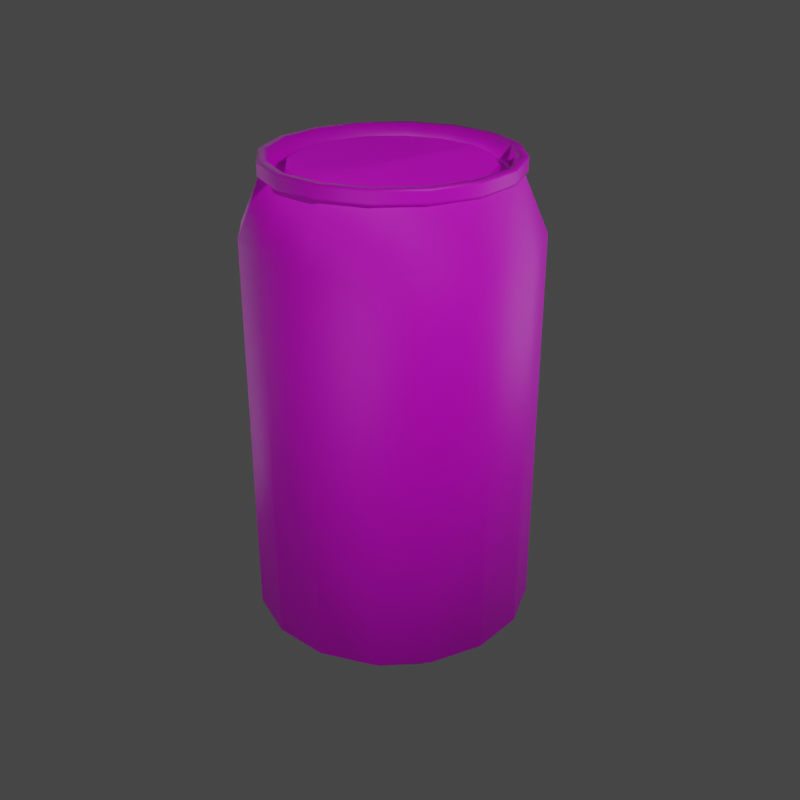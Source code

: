 # Source: can-final.blend  (saved by Blender 3.0.42; exported with 4.5.12 LTS)
import bpy
from mathutils import Matrix  # noqa: F401  (used for matrix-valued properties, if any)

bpy.ops.wm.read_factory_settings(use_empty=True)
scene = bpy.context.scene
scene.name = 'Scene'

# ---- collections
col_collection = bpy.data.collections.new('Collection'); scene.collection.children.link(col_collection)

# ---- images (referenced by path relative to the original .blend; pixels are not part of the script)
import os
ASSET_DIR = os.environ.get("B2B_ASSET_DIR", "")  # directory of the original .blend (textures are referenced by path, not embedded)
HERE = os.path.dirname(os.path.abspath(__file__))  # packed textures are extracted next to this script under _unpacked/

def load_image(name, relpath, width, height, colorspace="sRGB"):
    """Load a texture the original file referenced (path relative to the .blend, or extracted next to this script)."""
    p = next((c for c in (os.path.join(HERE, relpath), os.path.join(ASSET_DIR, relpath)) if relpath and os.path.exists(c)), "")
    if p:
        img = bpy.data.images.load(p, check_existing=True)
        img.name = name
    else:  # same state as the original file: an image datablock whose file is absent (Cycles renders it pink)
        img = bpy.data.images.new(name, width, height)
        img.source = "FILE"
        img.filepath = "//" + (relpath or name)
    img.colorspace_settings.name = colorspace
    return img
img_can_texture_jpg = load_image('can_texture.jpg', 'can_texture.jpg', 1024, 1024, 'sRGB')

# ---- materials (node trees are filled in below, after node groups)
mat_material = bpy.data.materials.new('Material')

# ---- material node trees
mat_material.use_nodes = True; mat_material.node_tree.nodes.clear()
_N = mat_material.node_tree.nodes; _L = mat_material.node_tree.links
n0 = _N.new('ShaderNodeBsdfPrincipled'); n0.name = 'Principled BSDF'; n0.location = (10, 300)
n0.distribution = 'GGX'
n0.subsurface_method = 'RANDOM_WALK_SKIN'
n0.inputs[3].default_value = 1.45
n0.inputs[27].default_value = (0.0, 0.0, 0.0, 1.0)
n0.inputs[28].default_value = 1.0
n1 = _N.new('ShaderNodeOutputMaterial'); n1.name = 'Material Output'; n1.location = (300, 300)
n2 = _N.new('ShaderNodeTexImage'); n2.name = 'Image Texture'; n2.location = (-280, 280)
n2.image = img_can_texture_jpg
_L.new(n0.outputs[0], n1.inputs[0])
_L.new(n2.outputs[0], n0.inputs[0])
n1.is_active_output = True

# ---- world
world_world = bpy.data.worlds.new('World'); scene.world = world_world
world_world.use_nodes = True; world_world.node_tree.nodes.clear()
_N = world_world.node_tree.nodes; _L = world_world.node_tree.links
n0 = _N.new('ShaderNodeOutputWorld'); n0.name = 'World Output'; n0.location = (300, 300)
n1 = _N.new('ShaderNodeBackground'); n1.name = 'Background'; n1.location = (10, 300)
n1.inputs[0].default_value = (0.05088, 0.05088, 0.05088, 1.0)
_L.new(n1.outputs[0], n0.inputs[0])
n0.is_active_output = True
world_world.color = (0.05088, 0.05088, 0.05088)
world_world.use_sun_shadow = False
world_world.sun_shadow_jitter_overblur = 0.0

# ---- cameras
cam_camera = bpy.data.cameras.new('Camera')
cam_camera.clip_end = 100.0
cam_camera.ortho_scale = 7.314
cam_camera_001 = bpy.data.cameras.new('Camera.001')
cam_camera_001.clip_end = 100.0
cam_camera_001.ortho_scale = 7.314
cam_camera_003 = bpy.data.cameras.new('Camera.003')
cam_camera_003.clip_end = 100.0
cam_camera_003.ortho_scale = 7.314
cam_camera_005 = bpy.data.cameras.new('Camera.005')
cam_camera_005.clip_end = 100.0
cam_camera_005.ortho_scale = 7.314
cam_camera_004 = bpy.data.cameras.new('Camera.004')
cam_camera_004.clip_end = 100.0
cam_camera_004.ortho_scale = 7.314
cam_camera_007 = bpy.data.cameras.new('Camera.007')
cam_camera_007.clip_end = 100.0
cam_camera_007.ortho_scale = 7.314
cam_camera_006 = bpy.data.cameras.new('Camera.006')
cam_camera_006.clip_end = 100.0
cam_camera_006.ortho_scale = 7.314

# ---- lights
light_light = bpy.data.lights.new('Light', 'POINT')
light_light.transmission_factor = 0.0
light_light.energy = 800.0
light_light.shadow_soft_size = 0.1
light_light.shadow_maximum_resolution = 0.006
light_light.use_absolute_resolution = True
light_light_001 = bpy.data.lights.new('Light.001', 'POINT')
light_light_001.transmission_factor = 0.0
light_light_001.energy = 535.3
light_light_001.shadow_soft_size = 6.15
light_light_001.shadow_maximum_resolution = 0.006
light_light_001.use_absolute_resolution = True
light_light_002 = bpy.data.lights.new('Light.002', 'POINT')
light_light_002.transmission_factor = 0.0
light_light_002.energy = 200.0
light_light_002.shadow_soft_size = 2.57
light_light_002.shadow_maximum_resolution = 0.006
light_light_002.use_absolute_resolution = True
light_light_003 = bpy.data.lights.new('Light.003', 'POINT')
light_light_003.transmission_factor = 0.0
light_light_003.energy = 308.4
light_light_003.shadow_soft_size = 2.57
light_light_003.shadow_maximum_resolution = 0.006
light_light_003.use_absolute_resolution = True

# ---- meshes
me_plane = bpy.data.meshes.new('Plane')
me_plane.from_pydata([(2.436, -1.036, 6.275e-08), (2.329, -1.107, 5.811e-08), (2.412, -1.066, 6.171e-08), (2.355, -1.1, 5.921e-08), (2.436, -0.9918, 6.275e-08), (2.409, -0.9527, 6.158e-08), (2.308, -0.9374, 5.716e-08), (2.264, -0.9145, 5.525e-08), (2.175, -0.8201, 5.137e-08), (2.085, -0.6904, 4.741e-08), (2.007, -0.5397, 4.403e-08), (1.953, -0.3785, 4.166e-08), (1.909, -0.1744, 3.974e-08), (2.168, -1.347, 5.106e-08), (-1.56, -1.347, -1.119e-07), (-2.091, -1.117, -1.351e-07), (-2.091, -1.154, -1.351e-07), (-2.22, -1.154, -1.408e-07), (-2.22, -1.079, -1.408e-07), (-2.072, -1.044, -1.343e-07), (-2.051, -1.032, -1.334e-07), (-2.04, -1.012, -1.329e-07), (-2.04, -0.9523, -1.329e-07), (-2.05, -0.9305, -1.333e-07), (-2.143, -0.9093, -1.374e-07), (2.436, -0.9568, -0.3963), (2.329, -1.023, -0.4237), (2.412, -0.985, -0.408), (2.355, -1.016, -0.4208), (2.436, -0.9163, -0.3795), (2.409, -0.8802, -0.3646), (2.308, -0.8661, -0.3587), (2.264, -0.8449, -0.35), (2.175, -0.7577, -0.3138), (2.085, -0.6378, -0.2642), (2.007, -0.4986, -0.2065), (1.953, -0.3497, -0.1448), (1.909, -0.1611, -0.06673), (2.168, -1.245, -0.5157), (-1.56, -1.245, -0.5157), (-2.091, -1.032, -0.4276), (-2.091, -1.066, -0.4418), (-2.22, -1.066, -0.4418), (-2.22, -0.9967, -0.4129), (-2.072, -0.9649, -0.3997), (-2.051, -0.9533, -0.3949), (-2.04, -0.9349, -0.3873), (-2.04, -0.8798, -0.3644), (-2.05, -0.8596, -0.3561), (-2.143, -0.8401, -0.348), (2.436, -0.7323, -0.7323), (2.329, -0.7828, -0.7828), (2.412, -0.7539, -0.7539), (2.355, -0.7775, -0.7775), (2.436, -0.7013, -0.7013), (2.409, -0.6737, -0.6736), (2.308, -0.6629, -0.6629), (2.264, -0.6467, -0.6467), (2.175, -0.5799, -0.5799), (2.085, -0.4882, -0.4882), (2.007, -0.3816, -0.3816), (1.953, -0.2676, -0.2676), (1.909, -0.1233, -0.1233), (2.168, -0.9528, -0.9528), (-1.56, -0.9528, -0.9528), (-2.091, -0.79, -0.79), (-2.091, -0.8163, -0.8163), (-2.22, -0.8163, -0.8163), (-2.22, -0.7629, -0.7629), (-2.072, -0.7385, -0.7385), (-2.051, -0.7296, -0.7296), (-2.04, -0.7156, -0.7156), (-2.04, -0.6734, -0.6734), (-2.05, -0.6579, -0.6579), (-2.143, -0.643, -0.643), (2.436, -0.3963, -0.9568), (2.329, -0.4237, -1.023), (2.412, -0.408, -0.985), (2.355, -0.4208, -1.016), (2.436, -0.3795, -0.9163), (2.409, -0.3646, -0.8802), (2.308, -0.3587, -0.8661), (2.264, -0.35, -0.8449), (2.175, -0.3138, -0.7577), (2.085, -0.2642, -0.6378), (2.007, -0.2065, -0.4986), (1.953, -0.1448, -0.3497), (1.909, -0.06673, -0.1611), (2.168, -0.5157, -1.245), (-1.56, -0.5157, -1.245), (-2.091, -0.4276, -1.032), (-2.091, -0.4418, -1.066), (-2.22, -0.4418, -1.066), (-2.22, -0.4129, -0.9967), (-2.072, -0.3997, -0.9649), (-2.051, -0.3949, -0.9533), (-2.04, -0.3873, -0.9349), (-2.04, -0.3644, -0.8798), (-2.05, -0.3561, -0.8596), (-2.143, -0.348, -0.8401), (2.436, -1.748e-08, -1.036), (2.329, -9.715e-09, -1.107), (2.412, -1.51e-08, -1.066), (2.355, -1.114e-08, -1.1), (2.436, -1.94e-08, -0.9918), (2.409, -1.994e-08, -0.9527), (2.308, -1.619e-08, -0.9374), (2.264, -1.527e-08, -0.9145), (2.175, -1.552e-08, -0.8201), (2.085, -1.723e-08, -0.6904), (2.007, -2.044e-08, -0.5397), (1.953, -2.511e-08, -0.3785), (1.909, -3.212e-08, -0.1744), (2.168, 7.838e-09, -1.347), (-1.56, 1.708e-07, -1.347), (-2.091, 1.839e-07, -1.117), (-2.091, 1.856e-07, -1.154), (-2.22, 1.912e-07, -1.154), (-2.22, 1.879e-07, -1.079), (-2.072, 1.799e-07, -1.044), (-2.051, 1.785e-07, -1.032), (-2.04, 1.771e-07, -1.012), (-2.04, 1.745e-07, -0.9523), (-2.05, 1.74e-07, -0.9305), (-2.143, 1.771e-07, -0.9093), (2.436, 0.3963, -0.9568), (2.329, 0.4237, -1.023), (2.412, 0.408, -0.985), (2.355, 0.4208, -1.016), (2.436, 0.3795, -0.9163), (2.409, 0.3646, -0.8802), (2.308, 0.3587, -0.8661), (2.264, 0.35, -0.8449), (2.175, 0.3138, -0.7577), (2.085, 0.2642, -0.6378), (2.007, 0.2065, -0.4986), (1.953, 0.1448, -0.3497), (1.909, 0.06673, -0.1611), (2.168, 0.5157, -1.245), (-1.56, 0.5157, -1.245), (-2.091, 0.4276, -1.032), (-2.091, 0.4418, -1.066), (-2.22, 0.4418, -1.066), (-2.22, 0.4129, -0.9967), (-2.072, 0.3997, -0.9649), (-2.051, 0.3949, -0.9533), (-2.04, 0.3873, -0.9349), (-2.04, 0.3644, -0.8798), (-2.05, 0.3561, -0.8596), (-2.143, 0.348, -0.8401), (2.436, 0.7323, -0.7323), (2.329, 0.7828, -0.7828), (2.412, 0.7539, -0.7539), (2.355, 0.7775, -0.7775), (2.436, 0.7013, -0.7013), (2.409, 0.6736, -0.6737), (2.308, 0.6629, -0.6629), (2.264, 0.6467, -0.6467), (2.175, 0.5799, -0.5799), (2.085, 0.4882, -0.4882), (2.007, 0.3816, -0.3816), (1.953, 0.2676, -0.2676), (1.909, 0.1233, -0.1233), (2.168, 0.9528, -0.9528), (-1.56, 0.9528, -0.9528), (-2.091, 0.79, -0.79), (-2.091, 0.8163, -0.8163), (-2.22, 0.8163, -0.8163), (-2.22, 0.7629, -0.7629), (-2.072, 0.7385, -0.7385), (-2.051, 0.7296, -0.7296), (-2.04, 0.7156, -0.7156), (-2.04, 0.6734, -0.6734), (-2.05, 0.6579, -0.6579), (-2.143, 0.643, -0.643), (2.436, 0.9568, -0.3963), (2.329, 1.023, -0.4237), (2.412, 0.985, -0.408), (2.355, 1.016, -0.4208), (2.436, 0.9163, -0.3795), (2.409, 0.8802, -0.3646), (2.308, 0.8661, -0.3587), (2.264, 0.8449, -0.35), (2.175, 0.7577, -0.3138), (2.085, 0.6378, -0.2642), (2.007, 0.4986, -0.2065), (1.953, 0.3497, -0.1448), (1.909, 0.1611, -0.06673), (2.168, 1.245, -0.5157), (-1.56, 1.245, -0.5157), (-2.091, 1.032, -0.4276), (-2.091, 1.066, -0.4418), (-2.22, 1.066, -0.4418), (-2.22, 0.9967, -0.4129), (-2.072, 0.9649, -0.3997), (-2.051, 0.9533, -0.3949), (-2.04, 0.9349, -0.3873), (-2.04, 0.8798, -0.3644), (-2.05, 0.8596, -0.3561), (-2.143, 0.8401, -0.348), (2.436, 1.036, 2.779e-08), (2.329, 1.107, 3.868e-08), (2.412, 1.066, 3.15e-08), (2.355, 1.1, 3.692e-08), (2.436, 0.9918, 2.395e-08), (2.409, 0.9527, 2.17e-08), (2.308, 0.9374, 2.479e-08), (2.264, 0.9145, 2.47e-08), (2.175, 0.8201, 2.033e-08), (2.085, 0.6904, 1.295e-08), (2.007, 0.5397, 3.149e-09), (1.953, 0.3785, -8.567e-09), (1.909, 0.1744, -2.449e-08), (2.168, 1.347, 6.674e-08), (-1.56, 1.347, 2.297e-07), (-2.091, 1.117, 2.328e-07), (-2.091, 1.154, 2.36e-07), (-2.22, 1.154, 2.417e-07), (-2.22, 1.079, 2.351e-07), (-2.072, 1.044, 2.256e-07), (-2.051, 1.032, 2.236e-07), (-2.04, 1.012, 2.213e-07), (-2.04, 0.9523, 2.161e-07), (-2.05, 0.9305, 2.147e-07), (-2.143, 0.9093, 2.169e-07), (2.436, 0.9568, 0.3963), (2.329, 1.023, 0.4237), (2.412, 0.985, 0.408), (2.355, 1.016, 0.4208), (2.436, 0.9163, 0.3795), (2.409, 0.8802, 0.3646), (2.308, 0.8661, 0.3587), (2.264, 0.8449, 0.35), (2.175, 0.7577, 0.3138), (2.085, 0.6378, 0.2642), (2.007, 0.4986, 0.2065), (1.953, 0.3497, 0.1448), (1.909, 0.1611, 0.06673), (2.168, 1.245, 0.5157), (-1.56, 1.245, 0.5157), (-2.091, 1.032, 0.4276), (-2.091, 1.066, 0.4418), (-2.22, 1.066, 0.4418), (-2.22, 0.9967, 0.4129), (-2.072, 0.9649, 0.3997), (-2.051, 0.9533, 0.3949), (-2.04, 0.9349, 0.3873), (-2.04, 0.8798, 0.3644), (-2.05, 0.8596, 0.3561), (-2.143, 0.8401, 0.348), (2.436, 0.7323, 0.7323), (2.329, 0.7828, 0.7828), (2.412, 0.7539, 0.7539), (2.355, 0.7775, 0.7775), (2.436, 0.7013, 0.7013), (2.409, 0.6736, 0.6737), (2.308, 0.6629, 0.6629), (2.264, 0.6467, 0.6467), (2.175, 0.5799, 0.5799), (2.085, 0.4882, 0.4882), (2.007, 0.3816, 0.3816), (1.953, 0.2676, 0.2676), (1.909, 0.1233, 0.1233), (2.168, 0.9528, 0.9528), (-1.56, 0.9528, 0.9528), (-2.091, 0.79, 0.79), (-2.091, 0.8163, 0.8163), (-2.22, 0.8163, 0.8163), (-2.22, 0.7629, 0.7629), (-2.072, 0.7385, 0.7385), (-2.051, 0.7296, 0.7296), (-2.04, 0.7156, 0.7156), (-2.04, 0.6734, 0.6734), (-2.05, 0.6579, 0.6579), (-2.143, 0.643, 0.643), (2.436, 0.3963, 0.9568), (2.329, 0.4237, 1.023), (2.412, 0.408, 0.985), (2.355, 0.4208, 1.016), (2.436, 0.3795, 0.9163), (2.409, 0.3646, 0.8802), (2.308, 0.3587, 0.8661), (2.264, 0.35, 0.8449), (2.175, 0.3138, 0.7577), (2.085, 0.2642, 0.6378), (2.007, 0.2065, 0.4986), (1.953, 0.1448, 0.3497), (1.909, 0.06673, 0.1611), (2.168, 0.5157, 1.245), (-1.56, 0.5157, 1.245), (-2.091, 0.4276, 1.032), (-2.091, 0.4418, 1.066), (-2.22, 0.4418, 1.066), (-2.22, 0.4129, 0.9967), (-2.072, 0.3997, 0.9649), (-2.051, 0.3949, 0.9533), (-2.04, 0.3873, 0.9349), (-2.04, 0.3644, 0.8798), (-2.05, 0.3561, 0.8596), (-2.143, 0.348, 0.8401), (2.436, 5.04e-08, 1.036), (2.329, 4.49e-08, 1.107), (2.412, 4.9e-08, 1.066), (2.355, 4.61e-08, 1.1), (2.436, 5.092e-08, 0.9918), (2.409, 5.022e-08, 0.9527), (2.308, 4.599e-08, 0.9374), (2.264, 4.434e-08, 0.9145), (2.175, 4.159e-08, 0.8201), (2.085, 3.918e-08, 0.6904), (2.007, 3.76e-08, 0.5397), (1.953, 3.714e-08, 0.3785), (1.909, 3.766e-08, 0.1744), (2.168, 3.499e-08, 1.347), (-1.56, -1.28e-07, 1.347), (-2.091, -1.484e-07, 1.117), (-2.091, -1.489e-07, 1.154), (-2.22, -1.545e-07, 1.154), (-2.22, -1.536e-07, 1.079), (-2.072, -1.468e-07, 1.044), (-2.051, -1.457e-07, 1.032), (-2.04, -1.449e-07, 1.012), (-2.04, -1.442e-07, 0.9523), (-2.05, -1.444e-07, 0.9305), (-2.143, -1.482e-07, 0.9093), (2.436, -0.3963, 0.9568), (2.329, -0.4237, 1.023), (2.412, -0.408, 0.985), (2.355, -0.4208, 1.016), (2.436, -0.3795, 0.9163), (2.409, -0.3646, 0.8802), (2.308, -0.3587, 0.8661), (2.264, -0.35, 0.8449), (2.175, -0.3138, 0.7577), (2.085, -0.2642, 0.6378), (2.007, -0.2065, 0.4986), (1.953, -0.1448, 0.3497), (1.909, -0.06673, 0.1611), (2.168, -0.5157, 1.245), (-1.56, -0.5157, 1.245), (-2.091, -0.4276, 1.032), (-2.091, -0.4418, 1.066), (-2.22, -0.4418, 1.066), (-2.22, -0.4129, 0.9967), (-2.072, -0.3997, 0.9649), (-2.051, -0.3949, 0.9533), (-2.04, -0.3873, 0.9349), (-2.04, -0.3644, 0.8798), (-2.05, -0.3561, 0.8596), (-2.143, -0.348, 0.8401), (2.436, -0.7323, 0.7323), (2.329, -0.7828, 0.7828), (2.412, -0.7539, 0.7539), (2.355, -0.7775, 0.7775), (2.436, -0.7013, 0.7013), (2.409, -0.6737, 0.6736), (2.308, -0.6629, 0.6629), (2.264, -0.6467, 0.6467), (2.175, -0.5799, 0.5799), (2.085, -0.4882, 0.4882), (2.007, -0.3816, 0.3816), (1.953, -0.2676, 0.2676), (1.909, -0.1233, 0.1233), (2.168, -0.9528, 0.9528), (-1.56, -0.9528, 0.9528), (-2.091, -0.79, 0.79), (-2.091, -0.8163, 0.8163), (-2.22, -0.8163, 0.8163), (-2.22, -0.7629, 0.7629), (-2.072, -0.7385, 0.7385), (-2.051, -0.7296, 0.7296), (-2.04, -0.7156, 0.7156), (-2.04, -0.6734, 0.6734), (-2.05, -0.6579, 0.6579), (-2.143, -0.643, 0.643), (2.436, -0.9568, 0.3963), (2.329, -1.023, 0.4237), (2.412, -0.985, 0.408), (2.355, -1.016, 0.4208), (2.436, -0.9163, 0.3795), (2.409, -0.8802, 0.3646), (2.308, -0.8661, 0.3587), (2.264, -0.8449, 0.35), (2.175, -0.7577, 0.3138), (2.085, -0.6378, 0.2642), (2.007, -0.4986, 0.2065), (1.953, -0.3497, 0.1448), (1.909, -0.1611, 0.06673), (2.168, -1.245, 0.5157), (-1.56, -1.245, 0.5157), (-2.091, -1.032, 0.4276), (-2.091, -1.066, 0.4418), (-2.22, -1.066, 0.4418), (-2.22, -0.9967, 0.4129), (-2.072, -0.9649, 0.3997), (-2.051, -0.9533, 0.3949), (-2.04, -0.9349, 0.3873), (-2.04, -0.8798, 0.3644), (-2.05, -0.8596, 0.3561), (-2.143, -0.8401, 0.348), (-2.116, -1.154, -1.362e-07), (-2.116, -1.066, -0.4418), (-2.116, -0.8163, -0.8163), (-2.116, -0.4418, -1.066), (-2.116, 1.867e-07, -1.154), (-2.116, 0.4418, -1.066), (-2.116, 0.8163, -0.8163), (-2.116, 1.066, -0.4418), (-2.116, 1.154, 2.371e-07), (-2.116, 1.066, 0.4418), (-2.116, 0.8163, 0.8163), (-2.116, 0.4418, 1.066), (-2.116, -1.5e-07, 1.154), (-2.116, -0.4418, 1.066), (-2.116, -0.8163, 0.8163), (-2.116, -1.066, 0.4418), (-2.201, -1.154, -1.399e-07), (-2.201, -1.066, -0.4418), (-2.201, -0.8163, -0.8163), (-2.201, -0.4418, -1.066), (-2.201, 1.904e-07, -1.154), (-2.201, 0.4418, -1.066), (-2.201, 0.8163, -0.8163), (-2.201, 1.066, -0.4418), (-2.201, 1.154, 2.408e-07), (-2.201, 1.066, 0.4418), (-2.201, 0.8163, 0.8163), (-2.201, 0.4418, 1.066), (-2.201, -1.537e-07, 1.154), (-2.201, -0.4418, 1.066), (-2.201, -0.8163, 0.8163), (-2.201, -1.066, 0.4418), (-2.091, -1.117, -1.351e-07), (-2.091, -1.032, -0.4276), (-2.091, -0.79, -0.79), (-2.091, -0.4276, -1.032), (-2.091, 1.839e-07, -1.117), (-2.091, 0.4276, -1.032), (-2.091, 0.79, -0.79), (-2.091, 1.032, -0.4276), (-2.091, 1.117, 2.328e-07), (-2.091, 1.032, 0.4276), (-2.091, 0.79, 0.79), (-2.091, 0.4276, 1.032), (-2.091, -1.484e-07, 1.117), (-2.091, -0.4276, 1.032), (-2.091, -0.79, 0.79), (-2.091, -1.032, 0.4276), (-2.072, -1.044, -1.343e-07), (-2.072, -0.9649, -0.3997), (-2.072, -0.7385, -0.7385), (-2.072, -0.3997, -0.9649), (-2.072, 1.799e-07, -1.044), (-2.072, 0.3997, -0.9649), (-2.072, 0.7385, -0.7385), (-2.072, 0.9649, -0.3997), (-2.072, 1.044, 2.256e-07), (-2.072, 0.9649, 0.3997), (-2.072, 0.7385, 0.7385), (-2.072, 0.3997, 0.9649), (-2.072, -1.468e-07, 1.044), (-2.072, -0.3997, 0.9649), (-2.072, -0.7385, 0.7385), (-2.072, -0.9649, 0.3997), (-2.143, -0.9093, -1.374e-07), (-2.143, -0.8401, -0.348), (-2.143, -0.643, -0.643), (-2.143, -0.348, -0.8401), (-2.143, 1.771e-07, -0.9093), (-2.143, 0.348, -0.8401), (-2.143, 0.643, -0.643), (-2.143, 0.8401, -0.348), (-2.143, 0.9093, 2.169e-07), (-2.143, 0.8401, 0.348), (-2.143, 0.643, 0.643), (-2.143, 0.348, 0.8401), (-2.143, -1.482e-07, 0.9093), (-2.143, -0.348, 0.8401), (-2.143, -0.643, 0.643), (-2.143, -0.8401, 0.348)], [], [(0, 4, 29, 25), (25, 29, 54, 50), (50, 54, 79, 75), (75, 79, 104, 100), (100, 104, 129, 125), (125, 129, 154, 150), (150, 154, 179, 175), (175, 179, 204, 200), (200, 204, 229, 225), (225, 229, 254, 250), (250, 254, 279, 275), (275, 279, 304, 300), (300, 304, 329, 325), (325, 329, 354, 350), (350, 354, 379, 375), (375, 379, 4, 0), (2, 0, 25, 27), (27, 25, 50, 52), (52, 50, 75, 77), (77, 75, 100, 102), (102, 100, 125, 127), (127, 125, 150, 152), (152, 150, 175, 177), (177, 175, 200, 202), (202, 200, 225, 227), (227, 225, 250, 252), (252, 250, 275, 277), (277, 275, 300, 302), (302, 300, 325, 327), (327, 325, 350, 352), (352, 350, 375, 377), (377, 375, 0, 2), (1, 3, 28, 26), (26, 28, 53, 51), (51, 53, 78, 76), (76, 78, 103, 101), (101, 103, 128, 126), (126, 128, 153, 151), (151, 153, 178, 176), (176, 178, 203, 201), (201, 203, 228, 226), (226, 228, 253, 251), (251, 253, 278, 276), (276, 278, 303, 301), (301, 303, 328, 326), (326, 328, 353, 351), (351, 353, 378, 376), (376, 378, 3, 1), (3, 2, 27, 28), (28, 27, 52, 53), (53, 52, 77, 78), (78, 77, 102, 103), (103, 102, 127, 128), (128, 127, 152, 153), (153, 152, 177, 178), (178, 177, 202, 203), (203, 202, 227, 228), (228, 227, 252, 253), (253, 252, 277, 278), (278, 277, 302, 303), (303, 302, 327, 328), (328, 327, 352, 353), (353, 352, 377, 378), (378, 377, 2, 3), (4, 5, 30, 29), (29, 30, 55, 54), (54, 55, 80, 79), (79, 80, 105, 104), (104, 105, 130, 129), (129, 130, 155, 154), (154, 155, 180, 179), (179, 180, 205, 204), (204, 205, 230, 229), (229, 230, 255, 254), (254, 255, 280, 279), (279, 280, 305, 304), (304, 305, 330, 329), (329, 330, 355, 354), (354, 355, 380, 379), (379, 380, 5, 4), (5, 6, 31, 30), (30, 31, 56, 55), (55, 56, 81, 80), (80, 81, 106, 105), (105, 106, 131, 130), (130, 131, 156, 155), (155, 156, 181, 180), (180, 181, 206, 205), (205, 206, 231, 230), (230, 231, 256, 255), (255, 256, 281, 280), (280, 281, 306, 305), (305, 306, 331, 330), (330, 331, 356, 355), (355, 356, 381, 380), (380, 381, 6, 5), (6, 7, 32, 31), (31, 32, 57, 56), (56, 57, 82, 81), (81, 82, 107, 106), (106, 107, 132, 131), (131, 132, 157, 156), (156, 157, 182, 181), (181, 182, 207, 206), (206, 207, 232, 231), (231, 232, 257, 256), (256, 257, 282, 281), (281, 282, 307, 306), (306, 307, 332, 331), (331, 332, 357, 356), (356, 357, 382, 381), (381, 382, 7, 6), (7, 8, 33, 32), (32, 33, 58, 57), (57, 58, 83, 82), (82, 83, 108, 107), (107, 108, 133, 132), (132, 133, 158, 157), (157, 158, 183, 182), (182, 183, 208, 207), (207, 208, 233, 232), (232, 233, 258, 257), (257, 258, 283, 282), (282, 283, 308, 307), (307, 308, 333, 332), (332, 333, 358, 357), (357, 358, 383, 382), (382, 383, 8, 7), (8, 9, 34, 33), (33, 34, 59, 58), (58, 59, 84, 83), (83, 84, 109, 108), (108, 109, 134, 133), (133, 134, 159, 158), (158, 159, 184, 183), (183, 184, 209, 208), (208, 209, 234, 233), (233, 234, 259, 258), (258, 259, 284, 283), (283, 284, 309, 308), (308, 309, 334, 333), (333, 334, 359, 358), (358, 359, 384, 383), (383, 384, 9, 8), (9, 10, 35, 34), (34, 35, 60, 59), (59, 60, 85, 84), (84, 85, 110, 109), (109, 110, 135, 134), (134, 135, 160, 159), (159, 160, 185, 184), (184, 185, 210, 209), (209, 210, 235, 234), (234, 235, 260, 259), (259, 260, 285, 284), (284, 285, 310, 309), (309, 310, 335, 334), (334, 335, 360, 359), (359, 360, 385, 384), (384, 385, 10, 9), (10, 11, 36, 35), (35, 36, 61, 60), (60, 61, 86, 85), (85, 86, 111, 110), (110, 111, 136, 135), (135, 136, 161, 160), (160, 161, 186, 185), (185, 186, 211, 210), (210, 211, 236, 235), (235, 236, 261, 260), (260, 261, 286, 285), (285, 286, 311, 310), (310, 311, 336, 335), (335, 336, 361, 360), (360, 361, 386, 385), (385, 386, 11, 10), (11, 12, 37, 36), (36, 37, 62, 61), (61, 62, 87, 86), (86, 87, 112, 111), (111, 112, 137, 136), (136, 137, 162, 161), (161, 162, 187, 186), (186, 187, 212, 211), (211, 212, 237, 236), (236, 237, 262, 261), (261, 262, 287, 286), (286, 287, 312, 311), (311, 312, 337, 336), (336, 337, 362, 361), (361, 362, 387, 386), (386, 387, 12, 11), (13, 1, 26, 38), (38, 26, 51, 63), (63, 51, 76, 88), (88, 76, 101, 113), (113, 101, 126, 138), (138, 126, 151, 163), (163, 151, 176, 188), (188, 176, 201, 213), (213, 201, 226, 238), (238, 226, 251, 263), (263, 251, 276, 288), (288, 276, 301, 313), (313, 301, 326, 338), (338, 326, 351, 363), (363, 351, 376, 388), (388, 376, 1, 13), (432, 14, 39, 433), (433, 39, 64, 434), (434, 64, 89, 435), (435, 89, 114, 436), (436, 114, 139, 437), (437, 139, 164, 438), (438, 164, 189, 439), (439, 189, 214, 440), (440, 214, 239, 441), (441, 239, 264, 442), (442, 264, 289, 443), (443, 289, 314, 444), (444, 314, 339, 445), (445, 339, 364, 446), (446, 364, 389, 447), (447, 389, 14, 432), (16, 15, 40, 41), (41, 40, 65, 66), (66, 65, 90, 91), (91, 90, 115, 116), (116, 115, 140, 141), (141, 140, 165, 166), (166, 165, 190, 191), (191, 190, 215, 216), (216, 215, 240, 241), (241, 240, 265, 266), (266, 265, 290, 291), (291, 290, 315, 316), (316, 315, 340, 341), (341, 340, 365, 366), (366, 365, 390, 391), (391, 390, 15, 16), (400, 16, 41, 401), (401, 41, 66, 402), (402, 66, 91, 403), (403, 91, 116, 404), (404, 116, 141, 405), (405, 141, 166, 406), (406, 166, 191, 407), (407, 191, 216, 408), (408, 216, 241, 409), (409, 241, 266, 410), (410, 266, 291, 411), (411, 291, 316, 412), (412, 316, 341, 413), (413, 341, 366, 414), (414, 366, 391, 415), (415, 391, 16, 400), (18, 17, 42, 43), (43, 42, 67, 68), (68, 67, 92, 93), (93, 92, 117, 118), (118, 117, 142, 143), (143, 142, 167, 168), (168, 167, 192, 193), (193, 192, 217, 218), (218, 217, 242, 243), (243, 242, 267, 268), (268, 267, 292, 293), (293, 292, 317, 318), (318, 317, 342, 343), (343, 342, 367, 368), (368, 367, 392, 393), (393, 392, 17, 18), (448, 18, 43, 449), (449, 43, 68, 450), (450, 68, 93, 451), (451, 93, 118, 452), (452, 118, 143, 453), (453, 143, 168, 454), (454, 168, 193, 455), (455, 193, 218, 456), (456, 218, 243, 457), (457, 243, 268, 458), (458, 268, 293, 459), (459, 293, 318, 460), (460, 318, 343, 461), (461, 343, 368, 462), (462, 368, 393, 463), (463, 393, 18, 448), (20, 19, 44, 45), (45, 44, 69, 70), (70, 69, 94, 95), (95, 94, 119, 120), (120, 119, 144, 145), (145, 144, 169, 170), (170, 169, 194, 195), (195, 194, 219, 220), (220, 219, 244, 245), (245, 244, 269, 270), (270, 269, 294, 295), (295, 294, 319, 320), (320, 319, 344, 345), (345, 344, 369, 370), (370, 369, 394, 395), (395, 394, 19, 20), (21, 20, 45, 46), (46, 45, 70, 71), (71, 70, 95, 96), (96, 95, 120, 121), (121, 120, 145, 146), (146, 145, 170, 171), (171, 170, 195, 196), (196, 195, 220, 221), (221, 220, 245, 246), (246, 245, 270, 271), (271, 270, 295, 296), (296, 295, 320, 321), (321, 320, 345, 346), (346, 345, 370, 371), (371, 370, 395, 396), (396, 395, 20, 21), (22, 21, 46, 47), (47, 46, 71, 72), (72, 71, 96, 97), (97, 96, 121, 122), (122, 121, 146, 147), (147, 146, 171, 172), (172, 171, 196, 197), (197, 196, 221, 222), (222, 221, 246, 247), (247, 246, 271, 272), (272, 271, 296, 297), (297, 296, 321, 322), (322, 321, 346, 347), (347, 346, 371, 372), (372, 371, 396, 397), (397, 396, 21, 22), (23, 22, 47, 48), (48, 47, 72, 73), (73, 72, 97, 98), (98, 97, 122, 123), (123, 122, 147, 148), (148, 147, 172, 173), (173, 172, 197, 198), (198, 197, 222, 223), (223, 222, 247, 248), (248, 247, 272, 273), (273, 272, 297, 298), (298, 297, 322, 323), (323, 322, 347, 348), (348, 347, 372, 373), (373, 372, 397, 398), (398, 397, 22, 23), (464, 23, 48, 465), (465, 48, 73, 466), (466, 73, 98, 467), (467, 98, 123, 468), (468, 123, 148, 469), (469, 148, 173, 470), (470, 173, 198, 471), (471, 198, 223, 472), (472, 223, 248, 473), (473, 248, 273, 474), (474, 273, 298, 475), (475, 298, 323, 476), (476, 323, 348, 477), (477, 348, 373, 478), (478, 373, 398, 479), (479, 398, 23, 464), (37, 12, 387, 362, 337, 312, 287, 262, 237, 212, 187, 162, 137, 112, 87, 62), (49, 74, 99, 124, 149, 174, 199, 224, 249, 274, 299, 324, 349, 374, 399, 24), (389, 388, 13, 14), (364, 363, 388, 389), (339, 338, 363, 364), (314, 313, 338, 339), (239, 238, 263, 264), (214, 213, 238, 239), (189, 188, 213, 214), (164, 163, 188, 189), (139, 138, 163, 164), (114, 113, 138, 139), (89, 88, 113, 114), (64, 63, 88, 89), (39, 38, 63, 64), (431, 415, 400, 416), (430, 414, 415, 431), (429, 413, 414, 430), (428, 412, 413, 429), (427, 411, 412, 428), (426, 410, 411, 427), (425, 409, 410, 426), (424, 408, 409, 425), (423, 407, 408, 424), (422, 406, 407, 423), (421, 405, 406, 422), (420, 404, 405, 421), (419, 403, 404, 420), (418, 402, 403, 419), (417, 401, 402, 418), (416, 400, 401, 417), (17, 416, 417, 42), (42, 417, 418, 67), (67, 418, 419, 92), (92, 419, 420, 117), (117, 420, 421, 142), (142, 421, 422, 167), (167, 422, 423, 192), (192, 423, 424, 217), (217, 424, 425, 242), (242, 425, 426, 267), (267, 426, 427, 292), (292, 427, 428, 317), (317, 428, 429, 342), (342, 429, 430, 367), (367, 430, 431, 392), (392, 431, 416, 17), (390, 447, 432, 15), (365, 446, 447, 390), (340, 445, 446, 365), (315, 444, 445, 340), (290, 443, 444, 315), (265, 442, 443, 290), (240, 441, 442, 265), (215, 440, 441, 240), (190, 439, 440, 215), (165, 438, 439, 190), (140, 437, 438, 165), (115, 436, 437, 140), (90, 435, 436, 115), (65, 434, 435, 90), (40, 433, 434, 65), (15, 432, 433, 40), (394, 463, 448, 19), (369, 462, 463, 394), (344, 461, 462, 369), (319, 460, 461, 344), (294, 459, 460, 319), (269, 458, 459, 294), (244, 457, 458, 269), (219, 456, 457, 244), (194, 455, 456, 219), (169, 454, 455, 194), (144, 453, 454, 169), (119, 452, 453, 144), (94, 451, 452, 119), (69, 450, 451, 94), (44, 449, 450, 69), (19, 448, 449, 44), (399, 479, 464, 24), (374, 478, 479, 399), (349, 477, 478, 374), (324, 476, 477, 349), (299, 475, 476, 324), (274, 474, 475, 299), (249, 473, 474, 274), (224, 472, 473, 249), (199, 471, 472, 224), (174, 470, 471, 199), (149, 469, 470, 174), (124, 468, 469, 149), (99, 467, 468, 124), (74, 466, 467, 99), (49, 465, 466, 74), (24, 464, 465, 49), (313, 314, 289, 264, 263, 288), (14, 13, 38, 39)])
me_plane.polygons.foreach_set('use_smooth', [True] * 465)
_k = {(464, 479): 1.0, (478, 479): 1.0, (477, 478): 1.0, (476, 477): 1.0, (475, 476): 1.0, (474, 475): 1.0, (473, 474): 1.0, (472, 473): 1.0, (471, 472): 1.0, (470, 471): 1.0, (469, 470): 1.0, (468, 469): 1.0, (467, 468): 1.0, (466, 467): 1.0, (465, 466): 1.0, (464, 465): 1.0}
me_plane.attributes.new('crease_edge', 'FLOAT', 'EDGE').data.foreach_set('value', [_k.get((min(e.vertices), max(e.vertices)), 0.0) for e in me_plane.edges])
_uv = me_plane.uv_layers.new(name='UVMap')
_uv.uv.foreach_set('vector', [0.9338, 0.6309, 0.9261, 0.6361, 0.8683, 0.5783, 0.8734, 0.5706, 0.8734, 0.5706, 0.8683, 0.5783, 0.7928, 0.5471, 0.7946, 0.538, 0.7946, 0.538, 0.7928, 0.5471, 0.7111, 0.5471, 0.7093, 0.538, 0.7093, 0.538, 0.7111, 0.5471, 0.6356, 0.5784, 0.6304, 0.5707, 0.6304, 0.5707, 0.6356, 0.5784, 0.5779, 0.6362, 0.5701, 0.6311, 0.5701, 0.6311, 0.5779, 0.6362, 0.5466, 0.7117, 0.5375, 0.7099, 0.5375, 0.7099, 0.5466, 0.7117, 0.5466, 0.7934, 0.5375, 0.7952, 0.5375, 0.7952, 0.5466, 0.7934, 0.5779, 0.8689, 0.5702, 0.8741, 0.5702, 0.8741, 0.5779, 0.8689, 0.6357, 0.9266, 0.6306, 0.9344, 0.6306, 0.9344, 0.6357, 0.9266, 0.7112, 0.9579, 0.7095, 0.967, 0.7095, 0.967, 0.7112, 0.9579, 0.793, 0.9579, 0.7948, 0.9669, 0.7948, 0.9669, 0.793, 0.9579, 0.8684, 0.9266, 0.8736, 0.9343, 0.8736, 0.9343, 0.8684, 0.9266, 0.9262, 0.8688, 0.9339, 0.8739, 0.9339, 0.8739, 0.9262, 0.8688, 0.9574, 0.7933, 0.9665, 0.795, 0.9665, 0.795, 0.9574, 0.7933, 0.9574, 0.7115, 0.9665, 0.7097, 0.9665, 0.7097, 0.9574, 0.7115, 0.9261, 0.6361, 0.9338, 0.6309, 0.9408, 0.6262, 0.9338, 0.6309, 0.8734, 0.5706, 0.8781, 0.5636, 0.8781, 0.5636, 0.8734, 0.5706, 0.7946, 0.538, 0.7962, 0.5297, 0.7962, 0.5297, 0.7946, 0.538, 0.7093, 0.538, 0.7076, 0.5298, 0.7076, 0.5298, 0.7093, 0.538, 0.6304, 0.5707, 0.6258, 0.5637, 0.6258, 0.5637, 0.6304, 0.5707, 0.5701, 0.6311, 0.5632, 0.6264, 0.5632, 0.6264, 0.5701, 0.6311, 0.5375, 0.7099, 0.5293, 0.7083, 0.5293, 0.7083, 0.5375, 0.7099, 0.5375, 0.7952, 0.5293, 0.7969, 0.5293, 0.7969, 0.5375, 0.7952, 0.5702, 0.8741, 0.5633, 0.8787, 0.5633, 0.8787, 0.5702, 0.8741, 0.6306, 0.9344, 0.6259, 0.9413, 0.6259, 0.9413, 0.6306, 0.9344, 0.7095, 0.967, 0.7078, 0.9752, 0.7078, 0.9752, 0.7095, 0.967, 0.7948, 0.9669, 0.7964, 0.9752, 0.7964, 0.9752, 0.7948, 0.9669, 0.8736, 0.9343, 0.8783, 0.9412, 0.8783, 0.9412, 0.8736, 0.9343, 0.9339, 0.8739, 0.9409, 0.8786, 0.9409, 0.8786, 0.9339, 0.8739, 0.9665, 0.795, 0.9748, 0.7967, 0.9748, 0.7967, 0.9665, 0.795, 0.9665, 0.7097, 0.9747, 0.7081, 0.9747, 0.7081, 0.9665, 0.7097, 0.9338, 0.6309, 0.9408, 0.6262, 0.9581, 0.6148, 0.9531, 0.6181, 0.8864, 0.5514, 0.8897, 0.5464, 0.8897, 0.5464, 0.8864, 0.5514, 0.7992, 0.5153, 0.8004, 0.5094, 0.8004, 0.5094, 0.7992, 0.5153, 0.7048, 0.5153, 0.7037, 0.5094, 0.7037, 0.5094, 0.7048, 0.5153, 0.6177, 0.5514, 0.6143, 0.5464, 0.6143, 0.5464, 0.6177, 0.5514, 0.5509, 0.6181, 0.546, 0.6148, 0.546, 0.6148, 0.5509, 0.6181, 0.5148, 0.7053, 0.509, 0.7041, 0.509, 0.7041, 0.5148, 0.7053, 0.5148, 0.7997, 0.509, 0.8008, 0.509, 0.8008, 0.5148, 0.7997, 0.551, 0.8868, 0.546, 0.8902, 0.546, 0.8902, 0.551, 0.8868, 0.6177, 0.9536, 0.6144, 0.9585, 0.6144, 0.9585, 0.6177, 0.9536, 0.7049, 0.9897, 0.7037, 0.9955, 0.7037, 0.9955, 0.7049, 0.9897, 0.7992, 0.9896, 0.8004, 0.9955, 0.8004, 0.9955, 0.7992, 0.9896, 0.8864, 0.9535, 0.8897, 0.9585, 0.8897, 0.9585, 0.8864, 0.9535, 0.9531, 0.8868, 0.9581, 0.8901, 0.9581, 0.8901, 0.9531, 0.8868, 0.9892, 0.7996, 0.9951, 0.8008, 0.9951, 0.8008, 0.9892, 0.7996, 0.9892, 0.7053, 0.9951, 0.7041, 0.9951, 0.7041, 0.9892, 0.7053, 0.9531, 0.6181, 0.9581, 0.6148, 0.9531, 0.6181, 0.9408, 0.6262, 0.8781, 0.5636, 0.8864, 0.5514, 0.8864, 0.5514, 0.8781, 0.5636, 0.7962, 0.5297, 0.7992, 0.5153, 0.7992, 0.5153, 0.7962, 0.5297, 0.7076, 0.5298, 0.7048, 0.5153, 0.7048, 0.5153, 0.7076, 0.5298, 0.6258, 0.5637, 0.6177, 0.5514, 0.6177, 0.5514, 0.6258, 0.5637, 0.5632, 0.6264, 0.5509, 0.6181, 0.5509, 0.6181, 0.5632, 0.6264, 0.5293, 0.7083, 0.5148, 0.7053, 0.5148, 0.7053, 0.5293, 0.7083, 0.5293, 0.7969, 0.5148, 0.7997, 0.5148, 0.7997, 0.5293, 0.7969, 0.5633, 0.8787, 0.551, 0.8868, 0.551, 0.8868, 0.5633, 0.8787, 0.6259, 0.9413, 0.6177, 0.9536, 0.6177, 0.9536, 0.6259, 0.9413, 0.7078, 0.9752, 0.7049, 0.9897, 0.7049, 0.9897, 0.7078, 0.9752, 0.7964, 0.9752, 0.7992, 0.9896, 0.7992, 0.9896, 0.7964, 0.9752, 0.8783, 0.9412, 0.8864, 0.9535, 0.8864, 0.9535, 0.8783, 0.9412, 0.9409, 0.8786, 0.9531, 0.8868, 0.9531, 0.8868, 0.9409, 0.8786, 0.9748, 0.7967, 0.9892, 0.7996, 0.9892, 0.7996, 0.9748, 0.7967, 0.9747, 0.7081, 0.9892, 0.7053, 0.9892, 0.7053, 0.9747, 0.7081, 0.9408, 0.6262, 0.9531, 0.6181, 0.9261, 0.6361, 0.918, 0.6415, 0.8629, 0.5865, 0.8683, 0.5783, 0.8683, 0.5783, 0.8629, 0.5865, 0.7909, 0.5567, 0.7928, 0.5471, 0.7928, 0.5471, 0.7909, 0.5567, 0.713, 0.5567, 0.7111, 0.5471, 0.7111, 0.5471, 0.713, 0.5567, 0.6411, 0.5865, 0.6356, 0.5784, 0.6356, 0.5784, 0.6411, 0.5865, 0.586, 0.6416, 0.5779, 0.6362, 0.5779, 0.6362, 0.586, 0.6416, 0.5562, 0.7136, 0.5466, 0.7117, 0.5466, 0.7117, 0.5562, 0.7136, 0.5562, 0.7914, 0.5466, 0.7934, 0.5466, 0.7934, 0.5562, 0.7914, 0.586, 0.8634, 0.5779, 0.8689, 0.5779, 0.8689, 0.586, 0.8634, 0.6411, 0.9185, 0.6357, 0.9266, 0.6357, 0.9266, 0.6411, 0.9185, 0.7131, 0.9483, 0.7112, 0.9579, 0.7112, 0.9579, 0.7131, 0.9483, 0.791, 0.9483, 0.793, 0.9579, 0.793, 0.9579, 0.791, 0.9483, 0.863, 0.9185, 0.8684, 0.9266, 0.8684, 0.9266, 0.863, 0.9185, 0.918, 0.8634, 0.9262, 0.8688, 0.9262, 0.8688, 0.918, 0.8634, 0.9478, 0.7914, 0.9574, 0.7933, 0.9574, 0.7933, 0.9478, 0.7914, 0.9478, 0.7135, 0.9574, 0.7115, 0.9574, 0.7115, 0.9478, 0.7135, 0.918, 0.6415, 0.9261, 0.6361, 0.918, 0.6415, 0.9008, 0.653, 0.8514, 0.6036, 0.8629, 0.5865, 0.8629, 0.5865, 0.8514, 0.6036, 0.7869, 0.5769, 0.7909, 0.5567, 0.7909, 0.5567, 0.7869, 0.5769, 0.7171, 0.577, 0.713, 0.5567, 0.713, 0.5567, 0.7171, 0.577, 0.6525, 0.6037, 0.6411, 0.5865, 0.6411, 0.5865, 0.6525, 0.6037, 0.6032, 0.6531, 0.586, 0.6416, 0.586, 0.6416, 0.6032, 0.6531, 0.5765, 0.7176, 0.5562, 0.7136, 0.5562, 0.7136, 0.5765, 0.7176, 0.5765, 0.7874, 0.5562, 0.7914, 0.5562, 0.7914, 0.5765, 0.7874, 0.6032, 0.852, 0.586, 0.8634, 0.586, 0.8634, 0.6032, 0.852, 0.6526, 0.9013, 0.6411, 0.9185, 0.6411, 0.9185, 0.6526, 0.9013, 0.7172, 0.928, 0.7131, 0.9483, 0.7131, 0.9483, 0.7172, 0.928, 0.787, 0.928, 0.791, 0.9483, 0.791, 0.9483, 0.787, 0.928, 0.8515, 0.9012, 0.863, 0.9185, 0.863, 0.9185, 0.8515, 0.9012, 0.9009, 0.8519, 0.918, 0.8634, 0.918, 0.8634, 0.9009, 0.8519, 0.9276, 0.7873, 0.9478, 0.7914, 0.9478, 0.7914, 0.9276, 0.7873, 0.9275, 0.7175, 0.9478, 0.7135, 0.9478, 0.7135, 0.9275, 0.7175, 0.9008, 0.653, 0.918, 0.6415, 0.9008, 0.653, 0.8928, 0.6583, 0.846, 0.6116, 0.8514, 0.6036, 0.8514, 0.6036, 0.846, 0.6116, 0.785, 0.5863, 0.7869, 0.5769, 0.7869, 0.5769, 0.785, 0.5863, 0.7189, 0.5864, 0.7171, 0.577, 0.7171, 0.577, 0.7189, 0.5864, 0.6578, 0.6117, 0.6525, 0.6037, 0.6525, 0.6037, 0.6578, 0.6117, 0.6111, 0.6585, 0.6032, 0.6531, 0.6032, 0.6531, 0.6111, 0.6585, 0.5859, 0.7195, 0.5765, 0.7176, 0.5765, 0.7176, 0.5859, 0.7195, 0.5859, 0.7856, 0.5765, 0.7874, 0.5765, 0.7874, 0.5859, 0.7856, 0.6112, 0.8467, 0.6032, 0.852, 0.6032, 0.852, 0.6112, 0.8467, 0.658, 0.8934, 0.6526, 0.9013, 0.6526, 0.9013, 0.658, 0.8934, 0.7191, 0.9186, 0.7172, 0.928, 0.7172, 0.928, 0.7191, 0.9186, 0.7852, 0.9186, 0.787, 0.928, 0.787, 0.928, 0.7852, 0.9186, 0.8462, 0.8932, 0.8515, 0.9012, 0.8515, 0.9012, 0.8462, 0.8932, 0.8929, 0.8465, 0.9009, 0.8519, 0.9009, 0.8519, 0.8929, 0.8465, 0.9182, 0.7854, 0.9276, 0.7873, 0.9276, 0.7873, 0.9182, 0.7854, 0.9181, 0.7193, 0.9275, 0.7175, 0.9275, 0.7175, 0.9181, 0.7193, 0.8928, 0.6583, 0.9008, 0.653, 0.8928, 0.6583, 0.8729, 0.6714, 0.8327, 0.6313, 0.846, 0.6116, 0.846, 0.6116, 0.8327, 0.6313, 0.7802, 0.6097, 0.785, 0.5863, 0.785, 0.5863, 0.7802, 0.6097, 0.7234, 0.6098, 0.7189, 0.5864, 0.7189, 0.5864, 0.7234, 0.6098, 0.6709, 0.6316, 0.6578, 0.6117, 0.6578, 0.6117, 0.6709, 0.6316, 0.6308, 0.6718, 0.6111, 0.6585, 0.6111, 0.6585, 0.6308, 0.6718, 0.6092, 0.7243, 0.5859, 0.7195, 0.5859, 0.7195, 0.6092, 0.7243, 0.6093, 0.7811, 0.5859, 0.7856, 0.5859, 0.7856, 0.6093, 0.7811, 0.6311, 0.8336, 0.6112, 0.8467, 0.6112, 0.8467, 0.6311, 0.8336, 0.6714, 0.8737, 0.658, 0.8934, 0.658, 0.8934, 0.6714, 0.8737, 0.7239, 0.8953, 0.7191, 0.9186, 0.7191, 0.9186, 0.7239, 0.8953, 0.7807, 0.8952, 0.7852, 0.9186, 0.7852, 0.9186, 0.7807, 0.8952, 0.8331, 0.8733, 0.8462, 0.8932, 0.8462, 0.8932, 0.8331, 0.8733, 0.8732, 0.8331, 0.8929, 0.8465, 0.8929, 0.8465, 0.8732, 0.8331, 0.8948, 0.7806, 0.9182, 0.7854, 0.9182, 0.7854, 0.8948, 0.7806, 0.8947, 0.7238, 0.9181, 0.7193, 0.9181, 0.7193, 0.8947, 0.7238, 0.8729, 0.6714, 0.8928, 0.6583, 0.8729, 0.6714, 0.8498, 0.6867, 0.8172, 0.6543, 0.8327, 0.6313, 0.8327, 0.6313, 0.8172, 0.6543, 0.7746, 0.6368, 0.7802, 0.6097, 0.7802, 0.6097, 0.7746, 0.6368, 0.7286, 0.637, 0.7234, 0.6098, 0.7234, 0.6098, 0.7286, 0.637, 0.6862, 0.6547, 0.6709, 0.6316, 0.6709, 0.6316, 0.6862, 0.6547, 0.6538, 0.6873, 0.6308, 0.6718, 0.6308, 0.6718, 0.6538, 0.6873, 0.6364, 0.7299, 0.6092, 0.7243, 0.6092, 0.7243, 0.6364, 0.7299, 0.6365, 0.7759, 0.6093, 0.7811, 0.6093, 0.7811, 0.6365, 0.7759, 0.6543, 0.8183, 0.6311, 0.8336, 0.6311, 0.8336, 0.6543, 0.8183, 0.6869, 0.8507, 0.6714, 0.8737, 0.6714, 0.8737, 0.6869, 0.8507, 0.7294, 0.8681, 0.7239, 0.8953, 0.7239, 0.8953, 0.7294, 0.8681, 0.7754, 0.868, 0.7807, 0.8952, 0.7807, 0.8952, 0.7754, 0.868, 0.8178, 0.8502, 0.8331, 0.8733, 0.8331, 0.8733, 0.8178, 0.8502, 0.8502, 0.8176, 0.8732, 0.8331, 0.8732, 0.8331, 0.8502, 0.8176, 0.8677, 0.7751, 0.8948, 0.7806, 0.8948, 0.7806, 0.8677, 0.7751, 0.8675, 0.7291, 0.8947, 0.7238, 0.8947, 0.7238, 0.8675, 0.7291, 0.8498, 0.6867, 0.8729, 0.6714, 0.8498, 0.6867, 0.826, 0.7025, 0.8013, 0.6779, 0.8172, 0.6543, 0.8172, 0.6543, 0.8013, 0.6779, 0.769, 0.6648, 0.7746, 0.6368, 0.7746, 0.6368, 0.769, 0.6648, 0.7341, 0.665, 0.7286, 0.637, 0.7286, 0.637, 0.7341, 0.665, 0.702, 0.6785, 0.6862, 0.6547, 0.6862, 0.6547, 0.702, 0.6785, 0.6775, 0.7032, 0.6538, 0.6873, 0.6538, 0.6873, 0.6775, 0.7032, 0.6643, 0.7355, 0.6364, 0.7299, 0.6364, 0.7299, 0.6643, 0.7355, 0.6645, 0.7704, 0.6365, 0.7759, 0.6365, 0.7759, 0.6645, 0.7704, 0.678, 0.8025, 0.6543, 0.8183, 0.6543, 0.8183, 0.678, 0.8025, 0.7028, 0.827, 0.6869, 0.8507, 0.6869, 0.8507, 0.7028, 0.827, 0.735, 0.8402, 0.7294, 0.8681, 0.7294, 0.8681, 0.735, 0.8402, 0.7699, 0.84, 0.7754, 0.868, 0.7754, 0.868, 0.7699, 0.84, 0.802, 0.8265, 0.8178, 0.8502, 0.8178, 0.8502, 0.802, 0.8265, 0.8266, 0.8017, 0.8502, 0.8176, 0.8502, 0.8176, 0.8266, 0.8017, 0.8397, 0.7695, 0.8677, 0.7751, 0.8677, 0.7751, 0.8397, 0.7695, 0.8396, 0.7346, 0.8675, 0.7291, 0.8675, 0.7291, 0.8396, 0.7346, 0.826, 0.7025, 0.8498, 0.6867, 0.826, 0.7025, 0.8029, 0.718, 0.7858, 0.7011, 0.8013, 0.6779, 0.8013, 0.6779, 0.7858, 0.7011, 0.7636, 0.6921, 0.769, 0.6648, 0.769, 0.6648, 0.7636, 0.6921, 0.7396, 0.6923, 0.7341, 0.665, 0.7341, 0.665, 0.7396, 0.6923, 0.7175, 0.7016, 0.702, 0.6785, 0.702, 0.6785, 0.7175, 0.7016, 0.7007, 0.7187, 0.6775, 0.7032, 0.6775, 0.7032, 0.7007, 0.7187, 0.6917, 0.7409, 0.6643, 0.7355, 0.6643, 0.7355, 0.6917, 0.7409, 0.6918, 0.7649, 0.6645, 0.7704, 0.6645, 0.7704, 0.6918, 0.7649, 0.7011, 0.787, 0.678, 0.8025, 0.678, 0.8025, 0.7011, 0.787, 0.7182, 0.8038, 0.7028, 0.827, 0.7028, 0.827, 0.7182, 0.8038, 0.7404, 0.8128, 0.735, 0.8402, 0.735, 0.8402, 0.7404, 0.8128, 0.7644, 0.8127, 0.7699, 0.84, 0.7699, 0.84, 0.7644, 0.8127, 0.7865, 0.8033, 0.802, 0.8265, 0.802, 0.8265, 0.7865, 0.8033, 0.8034, 0.7863, 0.8266, 0.8017, 0.8266, 0.8017, 0.8034, 0.7863, 0.8124, 0.7641, 0.8397, 0.7695, 0.8397, 0.7695, 0.8124, 0.7641, 0.8122, 0.7401, 0.8396, 0.7346, 0.8396, 0.7346, 0.8122, 0.7401, 0.8029, 0.718, 0.826, 0.7025, 0.8029, 0.718, 0.7751, 0.7368, 0.7673, 0.7291, 0.7858, 0.7011, 0.7858, 0.7011, 0.7673, 0.7291, 0.7572, 0.7251, 0.7636, 0.6921, 0.7636, 0.6921, 0.7572, 0.7251, 0.7463, 0.7252, 0.7396, 0.6923, 0.7396, 0.6923, 0.7463, 0.7252, 0.7363, 0.7294, 0.7175, 0.7016, 0.7175, 0.7016, 0.7363, 0.7294, 0.7287, 0.7372, 0.7007, 0.7187, 0.7007, 0.7187, 0.7287, 0.7372, 0.7246, 0.7473, 0.6917, 0.7409, 0.6917, 0.7409, 0.7246, 0.7473, 0.7247, 0.7582, 0.6918, 0.7649, 0.6918, 0.7649, 0.7247, 0.7582, 0.7289, 0.7682, 0.7011, 0.787, 0.7011, 0.787, 0.7289, 0.7682, 0.7367, 0.7758, 0.7182, 0.8038, 0.7182, 0.8038, 0.7367, 0.7758, 0.7468, 0.7799, 0.7404, 0.8128, 0.7404, 0.8128, 0.7468, 0.7799, 0.7577, 0.7798, 0.7644, 0.8127, 0.7644, 0.8127, 0.7577, 0.7798, 0.7677, 0.7755, 0.7865, 0.8033, 0.7865, 0.8033, 0.7677, 0.7755, 0.7754, 0.7678, 0.8034, 0.7863, 0.8034, 0.7863, 0.7754, 0.7678, 0.7794, 0.7577, 0.8124, 0.7641, 0.8124, 0.7641, 0.7794, 0.7577, 0.7794, 0.7468, 0.8122, 0.7401, 0.8122, 0.7401, 0.7794, 0.7468, 0.7751, 0.7368, 0.8029, 0.718, 0.8494, 0.0394, 0.8469, 0.003434, 0.7874, 0.003434, 0.7885, 0.0394, 0.7885, 0.0394, 0.7874, 0.003434, 0.7277, 0.003434, 0.7282, 0.0394, 0.7282, 0.0394, 0.7277, 0.003434, 0.6679, 0.003434, 0.6681, 0.0394, 0.6681, 0.0394, 0.6679, 0.003434, 0.6081, 0.003434, 0.6081, 0.0394, 0.6081, 0.0394, 0.6081, 0.003434, 0.5484, 0.003434, 0.5482, 0.0394, 0.5482, 0.0394, 0.5484, 0.003434, 0.4886, 0.003434, 0.4882, 0.0394, 0.4882, 0.0394, 0.4886, 0.003434, 0.4288, 0.003434, 0.4283, 0.0394, 0.4283, 0.0394, 0.4288, 0.003434, 0.3691, 0.003434, 0.3684, 0.0394, 0.3684, 0.0394, 0.3691, 0.003434, 0.3095, 0.003434, 0.3086, 0.0394, 0.3086, 0.0394, 0.3095, 0.003434, 0.25, 0.003434, 0.2489, 0.0394, 0.2489, 0.0394, 0.25, 0.003434, 0.1909, 0.003434, 0.1894, 0.0394, 0.1894, 0.0394, 0.1909, 0.003434, 0.1328, 0.003434, 0.1301, 0.0394, 0.1301, 0.0394, 0.1328, 0.003434, 0.07664, 0.003434, 0.07104, 0.0394, 0.07104, 0.0394, 0.07664, 0.003434, 0.02397, 0.003434, 0.01033, 0.0394, 0.9784, 0.0394, 0.9646, 0.003434, 0.9061, 0.003434, 0.9118, 0.0394, 0.9118, 0.0394, 0.9061, 0.003434, 0.8469, 0.003434, 0.8494, 0.0394, 0.8599, 0.4981, 0.86, 0.4561, 0.7984, 0.4561, 0.8002, 0.4981, 0.8002, 0.4981, 0.7984, 0.4561, 0.7369, 0.4561, 0.7395, 0.4981, 0.7395, 0.4981, 0.7369, 0.4561, 0.6754, 0.4561, 0.6781, 0.4981, 0.6781, 0.4981, 0.6754, 0.4561, 0.6138, 0.4561, 0.6164, 0.4981, 0.6164, 0.4981, 0.6138, 0.4561, 0.5521, 0.4561, 0.5545, 0.4981, 0.5545, 0.4981, 0.5521, 0.4561, 0.4904, 0.4561, 0.4925, 0.4981, 0.4925, 0.4981, 0.4904, 0.4561, 0.4287, 0.4561, 0.4305, 0.4981, 0.4305, 0.4981, 0.4287, 0.4561, 0.3669, 0.4561, 0.3685, 0.4981, 0.3685, 0.4981, 0.3669, 0.4561, 0.3051, 0.4561, 0.3066, 0.4981, 0.3066, 0.4981, 0.3051, 0.4561, 0.2431, 0.4561, 0.2449, 0.4981, 0.2449, 0.4981, 0.2431, 0.4561, 0.1808, 0.4561, 0.1836, 0.4981, 0.1836, 0.4981, 0.1808, 0.4561, 0.1179, 0.4561, 0.1225, 0.4981, 0.1225, 0.4981, 0.1179, 0.4561, 0.05353, 0.4561, 0.06187, 0.4981, 0.06187, 0.4981, 0.05353, 0.4561, 0.000641, 0.4549, 0.001519, 0.4981, 0.9735, 0.4981, 0.9859, 0.4561, 0.9224, 0.4561, 0.9181, 0.4981, 0.9181, 0.4981, 0.9224, 0.4561, 0.86, 0.4561, 0.8599, 0.4981, 0.008742, 0.7053, 0.0006912, 0.7036, 0.03832, 0.6118, 0.04513, 0.6164, 0.04513, 0.6164, 0.03832, 0.6118, 0.1081, 0.5415, 0.1126, 0.5483, 0.1126, 0.5483, 0.1081, 0.5415, 0.1994, 0.5036, 0.201, 0.5117, 0.201, 0.5117, 0.1994, 0.5036, 0.2982, 0.504, 0.2965, 0.512, 0.2965, 0.512, 0.2982, 0.504, 0.3893, 0.5422, 0.3846, 0.549, 0.3846, 0.549, 0.3893, 0.5422, 0.4589, 0.6125, 0.452, 0.617, 0.452, 0.617, 0.4589, 0.6125, 0.4966, 0.7041, 0.4885, 0.7057, 0.4885, 0.7057, 0.4966, 0.7041, 0.4966, 0.8034, 0.4886, 0.8017, 0.4886, 0.8017, 0.4966, 0.8034, 0.459, 0.8952, 0.4522, 0.8906, 0.4522, 0.8906, 0.459, 0.8952, 0.3892, 0.9655, 0.3847, 0.9587, 0.3847, 0.9587, 0.3892, 0.9655, 0.2979, 1.003, 0.2964, 0.9953, 0.2964, 0.9953, 0.2979, 1.003, 0.1991, 1.003, 0.2008, 0.995, 0.2008, 0.995, 0.1991, 1.003, 0.1081, 0.9647, 0.1127, 0.958, 0.1127, 0.958, 0.1081, 0.9647, 0.03844, 0.8945, 0.04532, 0.89, 0.04532, 0.89, 0.03844, 0.8945, 0.0006925, 0.8028, 0.008764, 0.8013, 0.008764, 0.8013, 0.0006925, 0.8028, 0.0006912, 0.7036, 0.008742, 0.7053, 0.01428, 0.7063, 0.008742, 0.7053, 0.04513, 0.6164, 0.04985, 0.6194, 0.04985, 0.6194, 0.04513, 0.6164, 0.1126, 0.5483, 0.1158, 0.553, 0.1158, 0.553, 0.1126, 0.5483, 0.201, 0.5117, 0.2021, 0.5172, 0.2021, 0.5172, 0.201, 0.5117, 0.2965, 0.512, 0.2954, 0.5175, 0.2954, 0.5175, 0.2965, 0.512, 0.3846, 0.549, 0.3815, 0.5536, 0.3815, 0.5536, 0.3846, 0.549, 0.452, 0.617, 0.4473, 0.6201, 0.4473, 0.6201, 0.452, 0.617, 0.4885, 0.7057, 0.483, 0.7068, 0.483, 0.7068, 0.4885, 0.7057, 0.4886, 0.8017, 0.483, 0.8006, 0.483, 0.8006, 0.4886, 0.8017, 0.4522, 0.8906, 0.4475, 0.8875, 0.4475, 0.8875, 0.4522, 0.8906, 0.3847, 0.9587, 0.3815, 0.954, 0.3815, 0.954, 0.3847, 0.9587, 0.2964, 0.9953, 0.2952, 0.9898, 0.2952, 0.9898, 0.2964, 0.9953, 0.2008, 0.995, 0.2019, 0.9894, 0.2019, 0.9894, 0.2008, 0.995, 0.1127, 0.958, 0.1158, 0.9533, 0.1158, 0.9533, 0.1127, 0.958, 0.04532, 0.89, 0.05, 0.8869, 0.05, 0.8869, 0.04532, 0.89, 0.008764, 0.8013, 0.01429, 0.8002, 0.01429, 0.8002, 0.008764, 0.8013, 0.008742, 0.7053, 0.01428, 0.7063, 0.04931, 0.7132, 0.03506, 0.7105, 0.06745, 0.6312, 0.07957, 0.6391, 0.07957, 0.6391, 0.06745, 0.6312, 0.1275, 0.5705, 0.1356, 0.5824, 0.1356, 0.5824, 0.1275, 0.5705, 0.2061, 0.5379, 0.209, 0.5519, 0.209, 0.5519, 0.2061, 0.5379, 0.2911, 0.5381, 0.2883, 0.5523, 0.2883, 0.5523, 0.2911, 0.5381, 0.3696, 0.5711, 0.3616, 0.5831, 0.3616, 0.5831, 0.3696, 0.5711, 0.4296, 0.6317, 0.4177, 0.6398, 0.4177, 0.6398, 0.4296, 0.6317, 0.4622, 0.7108, 0.4481, 0.7137, 0.4481, 0.7137, 0.4622, 0.7108, 0.4622, 0.7965, 0.448, 0.7938, 0.448, 0.7938, 0.4622, 0.7965, 0.4299, 0.8758, 0.4177, 0.8679, 0.4177, 0.8679, 0.4299, 0.8758, 0.3698, 0.9364, 0.3617, 0.9246, 0.3617, 0.9246, 0.3698, 0.9364, 0.2912, 0.9691, 0.2884, 0.955, 0.2884, 0.955, 0.2912, 0.9691, 0.2062, 0.9688, 0.209, 0.9547, 0.209, 0.9547, 0.2062, 0.9688, 0.1277, 0.9359, 0.1357, 0.9239, 0.1357, 0.9239, 0.1277, 0.9359, 0.06767, 0.8753, 0.07966, 0.8672, 0.07966, 0.8672, 0.06767, 0.8753, 0.03507, 0.7962, 0.04924, 0.7933, 0.04924, 0.7933, 0.03507, 0.7962, 0.03506, 0.7105, 0.04931, 0.7132, 0.06356, 0.7159, 0.04931, 0.7132, 0.07957, 0.6391, 0.09161, 0.6467, 0.09161, 0.6467, 0.07957, 0.6391, 0.1356, 0.5824, 0.1436, 0.594, 0.1436, 0.594, 0.1356, 0.5824, 0.209, 0.5519, 0.2117, 0.5656, 0.2117, 0.5656, 0.209, 0.5519, 0.2883, 0.5523, 0.2855, 0.5661, 0.2855, 0.5661, 0.2883, 0.5523, 0.3616, 0.5831, 0.3465, 0.6054, 0.3465, 0.6054, 0.3616, 0.5831, 0.4177, 0.6398, 0.4056, 0.6476, 0.4056, 0.6476, 0.4177, 0.6398, 0.4481, 0.7137, 0.434, 0.7165, 0.434, 0.7165, 0.4481, 0.7137, 0.448, 0.7938, 0.4337, 0.7911, 0.4337, 0.7911, 0.448, 0.7938, 0.4177, 0.8679, 0.4057, 0.8602, 0.4057, 0.8602, 0.4177, 0.8679, 0.3617, 0.9246, 0.3537, 0.913, 0.3537, 0.913, 0.3617, 0.9246, 0.2884, 0.955, 0.2856, 0.9413, 0.2856, 0.9413, 0.2884, 0.955, 0.209, 0.9547, 0.2119, 0.9409, 0.2119, 0.9409, 0.209, 0.9547, 0.1357, 0.9239, 0.1437, 0.9123, 0.1437, 0.9123, 0.1357, 0.9239, 0.07966, 0.8672, 0.09168, 0.8594, 0.09168, 0.8594, 0.07966, 0.8672, 0.04924, 0.7933, 0.06331, 0.7905, 0.06331, 0.7905, 0.04924, 0.7933, 0.04931, 0.7132, 0.06356, 0.7159, 0.06941, 0.7171, 0.06486, 0.7161, 0.09271, 0.6475, 0.09656, 0.65, 0.09656, 0.65, 0.09271, 0.6475, 0.1443, 0.5951, 0.1469, 0.5989, 0.1469, 0.5989, 0.1443, 0.5951, 0.2119, 0.5669, 0.2128, 0.5714, 0.2128, 0.5714, 0.2119, 0.5669, 0.2852, 0.5674, 0.2843, 0.5719, 0.2843, 0.5719, 0.2852, 0.5674, 0.3529, 0.5958, 0.3503, 0.5996, 0.3503, 0.5996, 0.3529, 0.5958, 0.4045, 0.6483, 0.4007, 0.6508, 0.4007, 0.6508, 0.4045, 0.6483, 0.4327, 0.7167, 0.4281, 0.7176, 0.4281, 0.7176, 0.4327, 0.7167, 0.4324, 0.7908, 0.4279, 0.7899, 0.4279, 0.7899, 0.4324, 0.7908, 0.4046, 0.8595, 0.4007, 0.8569, 0.4007, 0.8569, 0.4046, 0.8595, 0.353, 0.9119, 0.3504, 0.9081, 0.3504, 0.9081, 0.353, 0.9119, 0.2854, 0.94, 0.2845, 0.9355, 0.2845, 0.9355, 0.2854, 0.94, 0.2121, 0.9396, 0.2131, 0.9351, 0.2131, 0.9351, 0.2121, 0.9396, 0.1444, 0.9112, 0.147, 0.9074, 0.147, 0.9074, 0.1444, 0.9112, 0.0928, 0.8587, 0.09666, 0.8561, 0.09666, 0.8561, 0.0928, 0.8587, 0.06462, 0.7903, 0.06916, 0.7894, 0.06916, 0.7894, 0.06462, 0.7903, 0.06486, 0.7161, 0.06941, 0.7171, 0.07351, 0.7179, 0.06941, 0.7171, 0.09656, 0.65, 0.1, 0.6523, 0.1, 0.6523, 0.09656, 0.65, 0.1469, 0.5989, 0.1492, 0.6023, 0.1492, 0.6023, 0.1469, 0.5989, 0.2128, 0.5714, 0.2136, 0.5755, 0.2136, 0.5755, 0.2128, 0.5714, 0.2843, 0.5719, 0.2834, 0.5759, 0.2834, 0.5759, 0.2843, 0.5719, 0.3503, 0.5996, 0.348, 0.603, 0.348, 0.603, 0.3503, 0.5996, 0.4007, 0.6508, 0.3972, 0.6531, 0.3972, 0.6531, 0.4007, 0.6508, 0.4281, 0.7176, 0.4241, 0.7184, 0.4241, 0.7184, 0.4281, 0.7176, 0.4279, 0.7899, 0.4238, 0.7891, 0.4238, 0.7891, 0.4279, 0.7899, 0.4007, 0.8569, 0.3973, 0.8547, 0.3973, 0.8547, 0.4007, 0.8569, 0.3504, 0.9081, 0.3481, 0.9047, 0.3481, 0.9047, 0.3504, 0.9081, 0.2845, 0.9355, 0.2837, 0.9315, 0.2837, 0.9315, 0.2845, 0.9355, 0.2131, 0.9351, 0.2139, 0.931, 0.2139, 0.931, 0.2131, 0.9351, 0.147, 0.9074, 0.1494, 0.904, 0.1494, 0.904, 0.147, 0.9074, 0.09666, 0.8561, 0.1001, 0.8538, 0.1001, 0.8538, 0.09666, 0.8561, 0.06916, 0.7894, 0.07326, 0.7886, 0.07326, 0.7886, 0.06916, 0.7894, 0.06941, 0.7171, 0.07351, 0.7179, 0.07127, 0.7173, 0.05993, 0.7151, 0.08852, 0.6445, 0.09811, 0.6507, 0.09811, 0.6507, 0.08852, 0.6445, 0.1415, 0.5906, 0.1479, 0.6, 0.1479, 0.6, 0.1415, 0.5906, 0.2109, 0.5617, 0.2131, 0.5728, 0.2131, 0.5728, 0.2109, 0.5617, 0.2861, 0.5621, 0.2838, 0.5733, 0.2838, 0.5733, 0.2861, 0.5621, 0.3557, 0.5913, 0.3493, 0.6008, 0.3493, 0.6008, 0.3557, 0.5913, 0.4087, 0.6453, 0.3991, 0.6517, 0.3991, 0.6517, 0.4087, 0.6453, 0.4377, 0.7156, 0.4264, 0.7179, 0.4264, 0.7179, 0.4377, 0.7156, 0.4374, 0.7919, 0.426, 0.7896, 0.426, 0.7896, 0.4374, 0.7919, 0.4088, 0.8625, 0.3992, 0.8562, 0.3992, 0.8562, 0.4088, 0.8625, 0.3558, 0.9164, 0.3494, 0.907, 0.3494, 0.907, 0.3558, 0.9164, 0.2864, 0.9453, 0.2842, 0.9342, 0.2842, 0.9342, 0.2864, 0.9453, 0.2112, 0.9448, 0.2135, 0.9336, 0.2135, 0.9336, 0.2112, 0.9448, 0.1417, 0.9156, 0.1481, 0.9062, 0.1481, 0.9062, 0.1417, 0.9156, 0.08862, 0.8616, 0.09822, 0.8553, 0.09822, 0.8553, 0.08862, 0.8616, 0.05966, 0.7913, 0.07091, 0.7891, 0.07091, 0.7891, 0.05966, 0.7913, 0.05993, 0.7151, 0.07127, 0.7173, 0.06334, 0.7156, 0.0585, 0.7147, 0.08727, 0.6433, 0.09139, 0.646, 0.09139, 0.646, 0.08727, 0.6433, 0.1406, 0.5889, 0.1434, 0.593, 0.1434, 0.593, 0.1406, 0.5889, 0.2105, 0.5598, 0.2115, 0.5646, 0.2115, 0.5646, 0.2105, 0.5598, 0.2864, 0.5604, 0.2854, 0.5651, 0.2854, 0.5651, 0.2864, 0.5604, 0.3565, 0.5898, 0.3538, 0.5938, 0.3538, 0.5938, 0.3565, 0.5898, 0.4099, 0.6443, 0.4058, 0.6471, 0.4058, 0.6471, 0.4099, 0.6443, 0.4392, 0.7153, 0.4344, 0.7163, 0.4344, 0.7163, 0.4392, 0.7153, 0.4388, 0.7923, 0.434, 0.7913, 0.434, 0.7913, 0.4388, 0.7923, 0.41, 0.8636, 0.4059, 0.861, 0.4059, 0.861, 0.41, 0.8636, 0.3567, 0.918, 0.3539, 0.914, 0.3539, 0.914, 0.3567, 0.918, 0.2868, 0.9472, 0.2858, 0.9424, 0.2858, 0.9424, 0.2868, 0.9472, 0.2109, 0.9466, 0.2119, 0.9418, 0.2119, 0.9418, 0.2109, 0.9466, 0.1408, 0.9172, 0.1435, 0.9131, 0.1435, 0.9131, 0.1408, 0.9172, 0.08739, 0.8626, 0.09148, 0.8599, 0.09148, 0.8599, 0.08739, 0.8626, 0.05811, 0.7917, 0.06293, 0.7907, 0.06293, 0.7907, 0.05811, 0.7917, 0.0585, 0.7147, 0.06334, 0.7156, 0.0543, 0.7139, 0.0321, 0.7093, 0.06487, 0.6278, 0.08335, 0.6402, 0.08335, 0.6402, 0.06487, 0.6278, 0.1256, 0.5659, 0.1377, 0.5843, 0.1377, 0.5843, 0.1256, 0.5659, 0.2052, 0.5327, 0.2092, 0.5543, 0.2092, 0.5543, 0.2052, 0.5327, 0.2916, 0.5334, 0.2869, 0.555, 0.2869, 0.555, 0.2916, 0.5334, 0.3715, 0.5669, 0.3588, 0.5849, 0.3588, 0.5849, 0.3715, 0.5669, 0.4323, 0.6291, 0.4134, 0.6412, 0.4134, 0.6412, 0.4323, 0.6291, 0.4657, 0.71, 0.4439, 0.7139, 0.4439, 0.7139, 0.4657, 0.71, 0.4652, 0.7977, 0.443, 0.7931, 0.443, 0.7931, 0.4652, 0.7977, 0.4324, 0.8791, 0.414, 0.8668, 0.414, 0.8668, 0.4324, 0.8791, 0.3717, 0.9411, 0.3596, 0.9227, 0.3596, 0.9227, 0.3717, 0.9411, 0.2921, 0.9743, 0.2881, 0.9527, 0.2881, 0.9527, 0.2921, 0.9743, 0.2057, 0.9736, 0.2104, 0.952, 0.2104, 0.952, 0.2057, 0.9736, 0.1258, 0.9401, 0.1385, 0.922, 0.1385, 0.922, 0.1258, 0.9401, 0.06498, 0.8779, 0.08389, 0.8658, 0.08389, 0.8658, 0.06498, 0.8779, 0.03162, 0.797, 0.05341, 0.7931, 0.05341, 0.7931, 0.03162, 0.797, 0.0321, 0.7093, 0.0543, 0.7139, 0.7673, 0.7291, 0.7751, 0.7368, 0.7794, 0.7468, 0.7794, 0.7577, 0.7754, 0.7678, 0.7677, 0.7755, 0.7577, 0.7798, 0.7468, 0.7799, 0.7367, 0.7758, 0.7289, 0.7682, 0.7247, 0.7582, 0.7246, 0.7473, 0.7287, 0.7372, 0.7363, 0.7294, 0.7463, 0.7252, 0.7572, 0.7251, 0.1019, 0.6529, 0.1502, 0.6033, 0.2136, 0.5767, 0.2826, 0.5773, 0.3465, 0.6039, 0.3949, 0.6538, 0.422, 0.7183, 0.4212, 0.7886, 0.3954, 0.854, 0.3471, 0.9037, 0.2837, 0.9303, 0.2147, 0.9297, 0.1509, 0.9031, 0.1024, 0.8531, 0.07536, 0.7887, 0.07614, 0.7184, 0.9224, 0.4561, 0.9118, 0.0394, 0.8494, 0.0394, 0.86, 0.4561, 0.9859, 0.4561, 0.9784, 0.0394, 0.9118, 0.0394, 0.9224, 0.4561, 0.05353, 0.4561, 0.07104, 0.0394, 0.01033, 0.0394, 0.000641, 0.4549, 0.1179, 0.4561, 0.1301, 0.0394, 0.07104, 0.0394, 0.05353, 0.4561, 0.3051, 0.4561, 0.3086, 0.0394, 0.2489, 0.0394, 0.2431, 0.4561, 0.3669, 0.4561, 0.3684, 0.0394, 0.3086, 0.0394, 0.3051, 0.4561, 0.4287, 0.4561, 0.4283, 0.0394, 0.3684, 0.0394, 0.3669, 0.4561, 0.4904, 0.4561, 0.4882, 0.0394, 0.4283, 0.0394, 0.4287, 0.4561, 0.5521, 0.4561, 0.5482, 0.0394, 0.4882, 0.0394, 0.4904, 0.4561, 0.6138, 0.4561, 0.6081, 0.0394, 0.5482, 0.0394, 0.5521, 0.4561, 0.6754, 0.4561, 0.6681, 0.0394, 0.6081, 0.0394, 0.6138, 0.4561, 0.7369, 0.4561, 0.7282, 0.0394, 0.6681, 0.0394, 0.6754, 0.4561, 0.7984, 0.4561, 0.7885, 0.0394, 0.7282, 0.0394, 0.7369, 0.4561, 0.03126, 0.7969, 0.01429, 0.8002, 0.01428, 0.7063, 0.03127, 0.7097, 0.06442, 0.8774, 0.05, 0.8869, 0.01429, 0.8002, 0.03126, 0.7969, 0.1255, 0.9391, 0.1158, 0.9533, 0.05, 0.8869, 0.06442, 0.8774, 0.2054, 0.9726, 0.2019, 0.9894, 0.1158, 0.9533, 0.1255, 0.9391, 0.292, 0.9729, 0.2952, 0.9898, 0.2019, 0.9894, 0.2054, 0.9726, 0.3719, 0.9397, 0.3815, 0.954, 0.2952, 0.9898, 0.292, 0.9729, 0.4331, 0.8779, 0.4475, 0.8875, 0.3815, 0.954, 0.3719, 0.9397, 0.466, 0.7972, 0.483, 0.8006, 0.4475, 0.8875, 0.4331, 0.8779, 0.466, 0.7101, 0.483, 0.7068, 0.483, 0.8006, 0.466, 0.7972, 0.4329, 0.6296, 0.4473, 0.6201, 0.483, 0.7068, 0.466, 0.7101, 0.3718, 0.5679, 0.3815, 0.5536, 0.4473, 0.6201, 0.4329, 0.6296, 0.2919, 0.5344, 0.2954, 0.5175, 0.3815, 0.5536, 0.3718, 0.5679, 0.2054, 0.5341, 0.2021, 0.5172, 0.2954, 0.5175, 0.2919, 0.5344, 0.1254, 0.5673, 0.1158, 0.553, 0.2021, 0.5172, 0.2054, 0.5341, 0.06424, 0.629, 0.04985, 0.6194, 0.1158, 0.553, 0.1254, 0.5673, 0.03127, 0.7097, 0.01428, 0.7063, 0.04985, 0.6194, 0.06424, 0.629, 0.03506, 0.7105, 0.03127, 0.7097, 0.06424, 0.629, 0.06745, 0.6312, 0.06745, 0.6312, 0.06424, 0.629, 0.1254, 0.5673, 0.1275, 0.5705, 0.1275, 0.5705, 0.1254, 0.5673, 0.2054, 0.5341, 0.2061, 0.5379, 0.2061, 0.5379, 0.2054, 0.5341, 0.2919, 0.5344, 0.2911, 0.5381, 0.2911, 0.5381, 0.2919, 0.5344, 0.3718, 0.5679, 0.3696, 0.5711, 0.3696, 0.5711, 0.3718, 0.5679, 0.4329, 0.6296, 0.4296, 0.6317, 0.4296, 0.6317, 0.4329, 0.6296, 0.466, 0.7101, 0.4622, 0.7108, 0.4622, 0.7108, 0.466, 0.7101, 0.466, 0.7972, 0.4622, 0.7965, 0.4622, 0.7965, 0.466, 0.7972, 0.4331, 0.8779, 0.4299, 0.8758, 0.4299, 0.8758, 0.4331, 0.8779, 0.3719, 0.9397, 0.3698, 0.9364, 0.3698, 0.9364, 0.3719, 0.9397, 0.292, 0.9729, 0.2912, 0.9691, 0.2912, 0.9691, 0.292, 0.9729, 0.2054, 0.9726, 0.2062, 0.9688, 0.2062, 0.9688, 0.2054, 0.9726, 0.1255, 0.9391, 0.1277, 0.9359, 0.1277, 0.9359, 0.1255, 0.9391, 0.06442, 0.8774, 0.06767, 0.8753, 0.06767, 0.8753, 0.06442, 0.8774, 0.03126, 0.7969, 0.03507, 0.7962, 0.03507, 0.7962, 0.03126, 0.7969, 0.03127, 0.7097, 0.03506, 0.7105, 0.0006925, 0.8028, -0.0009913, 0.8032, -0.0009927, 0.7033, 0.0006912, 0.7036, 0.03844, 0.8945, 0.03702, 0.8954, -0.0009913, 0.8032, 0.0006925, 0.8028, 0.1081, 0.9647, 0.1071, 0.9661, 0.03702, 0.8954, 0.03844, 0.8945, 0.1991, 1.003, 0.1988, 1.005, 0.1071, 0.9661, 0.1081, 0.9647, 0.2979, 1.003, 0.2982, 1.005, 0.1988, 1.005, 0.1991, 1.003, 0.3892, 0.9655, 0.3901, 0.9669, 0.2982, 1.005, 0.2979, 1.003, 0.459, 0.8952, 0.4604, 0.8961, 0.3901, 0.9669, 0.3892, 0.9655, 0.4966, 0.8034, 0.4983, 0.8037, 0.4604, 0.8961, 0.459, 0.8952, 0.4966, 0.7041, 0.4983, 0.7038, 0.4983, 0.8037, 0.4966, 0.8034, 0.4589, 0.6125, 0.4603, 0.6115, 0.4983, 0.7038, 0.4966, 0.7041, 0.3893, 0.5422, 0.3902, 0.5408, 0.4603, 0.6115, 0.4589, 0.6125, 0.2982, 0.504, 0.2985, 0.5023, 0.3902, 0.5408, 0.3893, 0.5422, 0.1994, 0.5036, 0.1991, 0.5019, 0.2985, 0.5023, 0.2982, 0.504, 0.1081, 0.5415, 0.1072, 0.54, 0.1991, 0.5019, 0.1994, 0.5036, 0.03832, 0.6118, 0.03689, 0.6108, 0.1072, 0.54, 0.1081, 0.5415, 0.0006912, 0.7036, -0.0009927, 0.7033, 0.03689, 0.6108, 0.03832, 0.6118, 0.06462, 0.7903, 0.06331, 0.7905, 0.06356, 0.7159, 0.06486, 0.7161, 0.0928, 0.8587, 0.09168, 0.8594, 0.06331, 0.7905, 0.06462, 0.7903, 0.1444, 0.9112, 0.1437, 0.9123, 0.09168, 0.8594, 0.0928, 0.8587, 0.2121, 0.9396, 0.2119, 0.9409, 0.1437, 0.9123, 0.1444, 0.9112, 0.2854, 0.94, 0.2856, 0.9413, 0.2119, 0.9409, 0.2121, 0.9396, 0.353, 0.9119, 0.3537, 0.913, 0.2856, 0.9413, 0.2854, 0.94, 0.4046, 0.8595, 0.4057, 0.8602, 0.3537, 0.913, 0.353, 0.9119, 0.4324, 0.7908, 0.4337, 0.7911, 0.4057, 0.8602, 0.4046, 0.8595, 0.4327, 0.7167, 0.434, 0.7165, 0.4337, 0.7911, 0.4324, 0.7908, 0.4045, 0.6483, 0.4056, 0.6476, 0.434, 0.7165, 0.4327, 0.7167, 0.3529, 0.5958, 0.3465, 0.6054, 0.4056, 0.6476, 0.4045, 0.6483, 0.2852, 0.5674, 0.2855, 0.5661, 0.3465, 0.6054, 0.3529, 0.5958, 0.2119, 0.5669, 0.2117, 0.5656, 0.2855, 0.5661, 0.2852, 0.5674, 0.1443, 0.5951, 0.1436, 0.594, 0.2117, 0.5656, 0.2119, 0.5669, 0.09271, 0.6475, 0.09161, 0.6467, 0.1436, 0.594, 0.1443, 0.5951, 0.06486, 0.7161, 0.06356, 0.7159, 0.09161, 0.6467, 0.09271, 0.6475, 0.05341, 0.7931, 0.05341, 0.7931, 0.0543, 0.7139, 0.0543, 0.7139, 0.08389, 0.8658, 0.08389, 0.8658, 0.05341, 0.7931, 0.05341, 0.7931, 0.1385, 0.922, 0.1385, 0.922, 0.08389, 0.8658, 0.08389, 0.8658, 0.2104, 0.952, 0.2104, 0.952, 0.1385, 0.922, 0.1385, 0.922, 0.2881, 0.9527, 0.2881, 0.9527, 0.2104, 0.952, 0.2104, 0.952, 0.3596, 0.9227, 0.3596, 0.9227, 0.2881, 0.9527, 0.2881, 0.9527, 0.414, 0.8668, 0.414, 0.8668, 0.3596, 0.9227, 0.3596, 0.9227, 0.443, 0.7931, 0.443, 0.7931, 0.414, 0.8668, 0.414, 0.8668, 0.4439, 0.7139, 0.4439, 0.7139, 0.443, 0.7931, 0.443, 0.7931, 0.4134, 0.6412, 0.4134, 0.6412, 0.4439, 0.7139, 0.4439, 0.7139, 0.3588, 0.5849, 0.3588, 0.5849, 0.4134, 0.6412, 0.4134, 0.6412, 0.2869, 0.555, 0.2869, 0.555, 0.3588, 0.5849, 0.3588, 0.5849, 0.2092, 0.5543, 0.2092, 0.5543, 0.2869, 0.555, 0.2869, 0.555, 0.1377, 0.5843, 0.1377, 0.5843, 0.2092, 0.5543, 0.2092, 0.5543, 0.08335, 0.6402, 0.08335, 0.6402, 0.1377, 0.5843, 0.1377, 0.5843, 0.0543, 0.7139, 0.0543, 0.7139, 0.08335, 0.6402, 0.08335, 0.6402, 0.1301, 0.0394, 0.1179, 0.4561, 0.1808, 0.4561, 0.2431, 0.4561, 0.2489, 0.0394, 0.1894, 0.0394, 0.86, 0.4561, 0.8494, 0.0394, 0.7885, 0.0394, 0.7984, 0.4561])
me_plane.materials.append(mat_material)
me_plane.use_remesh_fix_poles = True
me_plane.use_remesh_preserve_attributes = False
me_plane.update()

# ---- objects
ob_light = bpy.data.objects.new('Light', light_light)
ob_bottom = bpy.data.objects.new('bottom', cam_camera)
ob_empty = bpy.data.objects.new('Empty', None)
ob_plane = bpy.data.objects.new('Plane', me_plane)
ob_top = bpy.data.objects.new('top', cam_camera_001)
ob_default = bpy.data.objects.new('default', cam_camera_003)
ob_back = bpy.data.objects.new('back', cam_camera_005)
ob_front = bpy.data.objects.new('front', cam_camera_004)
ob_light_001 = bpy.data.objects.new('Light.001', light_light_001)
ob_light_002 = bpy.data.objects.new('Light.002', light_light_002)
ob_right = bpy.data.objects.new('right', cam_camera_007)
ob_left = bpy.data.objects.new('left', cam_camera_006)
ob_light_003 = bpy.data.objects.new('Light.003', light_light_003)

# ---- transforms, parenting, visibility, modifiers, constraints
ob_light.location = (-7.361, 1.207, 5.887)
ob_light.rotation_euler = (0.6503, 0.05522, 1.866)
ob_light.lock_rotations_4d = False
ob_light.empty_display_type = 'ARROWS'
ob_light.color = (0.0, 0.0, 0.0, 0.0)
ob_light.lineart.crease_threshold = 0.0
ob_bottom.location = (0.0, 0.0, -15.0)
ob_bottom.rotation_euler = (3.142, -0.0, 0.0)
ob_bottom.lock_rotations_4d = False
ob_bottom.empty_display_type = 'ARROWS'
ob_bottom.color = (0.0, 0.0, 0.0, 0.0)
ob_bottom.display_type = 'WIRE'
ob_bottom.lineart.crease_threshold = 0.0
ob_empty.location = (0.0, 0.0, 0.0)
ob_empty.rotation_euler = (1.571, -0.0, 1.571)
ob_empty.empty_display_type = 'IMAGE'
ob_empty.empty_display_size = 5.0
ob_plane.location = (0.0, 0.0, 0.0)
ob_plane.rotation_euler = (0.0, 1.571, 0.0)
ob_top.location = (0.0, 0.0, 15.0)
ob_top.lock_rotations_4d = False
ob_top.empty_display_type = 'ARROWS'
ob_top.color = (0.0, 0.0, 0.0, 0.0)
ob_top.display_type = 'WIRE'
ob_top.lineart.crease_threshold = 0.0
ob_default.location = (-7.426, 5.632, 4.577)
ob_default.rotation_euler = (4.245, -3.142, 0.9145)
ob_default.lock_rotations_4d = False
ob_default.empty_display_type = 'ARROWS'
ob_default.color = (0.0, 0.0, 0.0, 0.0)
ob_default.display_type = 'WIRE'
ob_default.lineart.crease_threshold = 0.0
ob_back.location = (-15.0, 9.537e-07, -9.537e-07)
ob_back.rotation_euler = (1.571, -0.0, -1.571)
ob_back.lock_rotations_4d = False
ob_back.empty_display_type = 'ARROWS'
ob_back.color = (0.0, 0.0, 0.0, 0.0)
ob_back.display_type = 'WIRE'
ob_back.lineart.crease_threshold = 0.0
ob_front.location = (15.0, -9.537e-07, 9.537e-07)
ob_front.rotation_euler = (4.712, -3.142, -1.571)
ob_front.lock_rotations_4d = False
ob_front.empty_display_type = 'ARROWS'
ob_front.color = (0.0, 0.0, 0.0, 0.0)
ob_front.display_type = 'WIRE'
ob_front.lineart.crease_threshold = 0.0
ob_light_001.location = (5.097, 0.3079, 0.4383)
ob_light_001.rotation_euler = (0.6503, 0.05522, 1.866)
ob_light_001.lock_rotations_4d = False
ob_light_001.empty_display_type = 'ARROWS'
ob_light_001.color = (0.0, 0.0, 0.0, 0.0)
ob_light_001.lineart.crease_threshold = 0.0
ob_light_002.location = (-3.51, 6.022, -0.01608)
ob_light_002.rotation_euler = (0.6503, 0.05522, 1.866)
ob_light_002.lock_rotations_4d = False
ob_light_002.empty_display_type = 'ARROWS'
ob_light_002.color = (0.0, 0.0, 0.0, 0.0)
ob_light_002.lineart.crease_threshold = 0.0
ob_right.location = (0.0, 15.0, 9.537e-07)
ob_right.rotation_euler = (4.712, -3.142, -0.0)
ob_right.lock_rotations_4d = False
ob_right.empty_display_type = 'ARROWS'
ob_right.color = (0.0, 0.0, 0.0, 0.0)
ob_right.display_type = 'WIRE'
ob_right.lineart.crease_threshold = 0.0
ob_left.location = (0.0, -15.0, -9.537e-07)
ob_left.rotation_euler = (1.571, -0.0, 0.0)
ob_left.lock_rotations_4d = False
ob_left.empty_display_type = 'ARROWS'
ob_left.color = (0.0, 0.0, 0.0, 0.0)
ob_left.display_type = 'WIRE'
ob_left.lineart.crease_threshold = 0.0
ob_light_003.location = (-3.51, -5.925, -0.01608)
ob_light_003.rotation_euler = (0.6503, 0.05522, 1.866)
ob_light_003.lock_rotations_4d = False
ob_light_003.empty_display_type = 'ARROWS'
ob_light_003.color = (0.0, 0.0, 0.0, 0.0)
ob_light_003.lineart.crease_threshold = 0.0

# ---- collection membership
col_collection.objects.link(ob_light)
col_collection.objects.link(ob_bottom)
col_collection.objects.link(ob_empty)
col_collection.objects.link(ob_plane)
col_collection.objects.link(ob_top)
col_collection.objects.link(ob_default)
col_collection.objects.link(ob_back)
col_collection.objects.link(ob_front)
col_collection.objects.link(ob_light_001)
col_collection.objects.link(ob_light_002)
col_collection.objects.link(ob_right)
col_collection.objects.link(ob_left)
col_collection.objects.link(ob_light_003)

# ---- scene / render settings (as saved in the file)
scene.camera = ob_default
scene.frame_start = 1; scene.frame_end = 250; scene.frame_set(1)
scene.render.engine = 'CYCLES'
scene.render.resolution_x = 1080
scene.cycles.sampling_pattern = 'TABULATED_SOBOL'
scene.cycles.use_light_tree = False
scene.view_settings.view_transform = 'Filmic'
bpy.context.view_layer.update()
